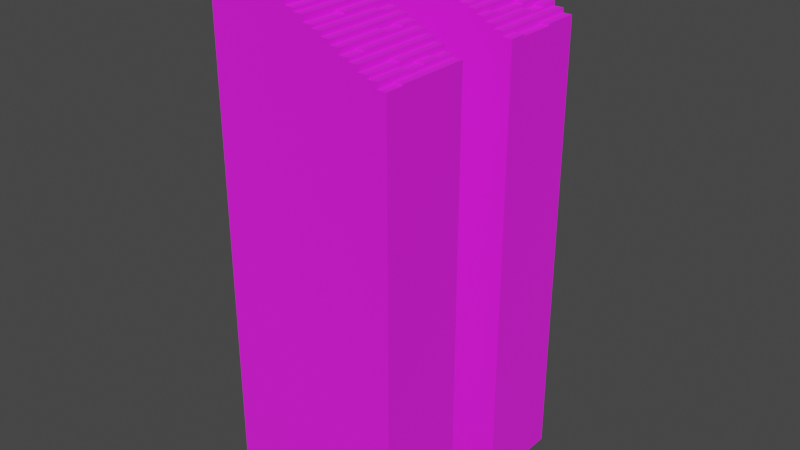 # Source: Stairs.blend  (saved by Blender 5.1.30; exported with 4.5.12 LTS)
import bpy
from mathutils import Matrix  # noqa: F401  (used for matrix-valued properties, if any)

bpy.ops.wm.read_factory_settings(use_empty=True)
scene = bpy.context.scene
scene.name = 'Scene'

# ---- collections
col_collection = bpy.data.collections.new('Collection'); scene.collection.children.link(col_collection)

# ---- images (referenced by path relative to the original .blend; pixels are not part of the script)
import os
ASSET_DIR = os.environ.get("B2B_ASSET_DIR", "")  # directory of the original .blend (textures are referenced by path, not embedded)
HERE = os.path.dirname(os.path.abspath(__file__))  # packed textures are extracted next to this script under _unpacked/

def load_image(name, relpath, width, height, colorspace="sRGB"):
    """Load a texture the original file referenced (path relative to the .blend, or extracted next to this script)."""
    p = next((c for c in (os.path.join(HERE, relpath), os.path.join(ASSET_DIR, relpath)) if relpath and os.path.exists(c)), "")
    if p:
        img = bpy.data.images.load(p, check_existing=True)
        img.name = name
    else:  # same state as the original file: an image datablock whose file is absent (Cycles renders it pink)
        img = bpy.data.images.new(name, width, height)
        img.source = "FILE"
        img.filepath = "//" + (relpath or name)
    img.colorspace_settings.name = colorspace
    return img
img_brick_wall_3_png_001 = load_image('brick-wall-3.png.001', 'brick-wall-3.png', 1024, 1024, 'sRGB')

# ---- materials (node trees are filled in below, after node groups)
mat_material = bpy.data.materials.new('Material')

# ---- material node trees
mat_material.use_nodes = True; mat_material.node_tree.nodes.clear()
_N = mat_material.node_tree.nodes; _L = mat_material.node_tree.links
n0 = _N.new('ShaderNodeBsdfPrincipled'); n0.name = 'Principled BSDF'; n0.location = (-200, 100)
n0.inputs[2].default_value = 1.0
n1 = _N.new('ShaderNodeOutputMaterial'); n1.name = 'Material Output'; n1.location = (200, 100)
n2 = _N.new('ShaderNodeTexImage'); n2.name = 'Image Texture'; n2.location = (-490, 80)
n2.image = img_brick_wall_3_png_001
_L.new(n0.outputs[0], n1.inputs[0])
_L.new(n2.outputs[0], n0.inputs[0])
n1.is_active_output = True

# ---- world
world_world = bpy.data.worlds.new('World'); scene.world = world_world
world_world.use_nodes = True; world_world.node_tree.nodes.clear()
_N = world_world.node_tree.nodes; _L = world_world.node_tree.links
n0 = _N.new('ShaderNodeOutputWorld'); n0.name = 'World Output'; n0.location = (300, 300)
n1 = _N.new('ShaderNodeBackground'); n1.name = 'Background'; n1.location = (10, 300)
n1.inputs[0].default_value = (0.05088, 0.05088, 0.05088, 1.0)
_L.new(n1.outputs[0], n0.inputs[0])
n0.is_active_output = True
world_world.color = (0.05088, 0.05088, 0.05088)
world_world.use_sun_shadow = False
world_world.sun_shadow_jitter_overblur = 0.0

# ---- meshes
me_plane = bpy.data.meshes.new('Plane')
me_plane.from_pydata([(-4.0, 2.0, -4.0), (4.0, -2.0, -4.0), (-4.0, -2.0, -4.0), (4.0, 2.0, -4.0), (2.98e-08, 2.0, -2.0), (2.98e-08, -2.0, -2.0), (4.0, 2.0, -3.8), (3.6, 2.0, -3.8), (3.2, 2.0, -3.4), (2.8, 2.0, -3.4), (2.8, 2.0, -3.2), (2.4, 2.0, -3.2), (2.4, 2.0, -3.0), (2.0, 2.0, -3.0), (2.0, 2.0, -2.8), (1.6, 2.0, -2.8), (1.6, 2.0, -2.6), (1.2, 2.0, -2.6), (0.8, 2.0, -2.2), (0.4, 2.0, -2.2), (0.4, 2.0, -2.0), (3.6, -2.0, -3.6), (3.2, -2.0, -3.6), (2.8, -2.0, -3.2), (2.4, -2.0, -3.2), (2.0, -2.0, -2.8), (1.6, -2.0, -2.8), (1.6, -2.0, -2.6), (1.2, -2.0, -2.6), (1.2, -2.0, -2.4), (0.8, -2.0, -2.4), (4.0, -2.0, -3.857), (3.6, 2.0, -3.657), (0.4, -2.0, -2.0), (-4.0, 2.0, 0.0), (-4.0, -2.0, 0.0), (-0.4, 2.0, -1.6), (-0.8, 2.0, -1.6), (-0.8, 2.0, -1.4), (-1.2, 2.0, -1.4), (-1.2, 2.0, -1.2), (-1.6, 2.0, -1.2), (-1.6, 2.0, -1.0), (-2.0, 2.0, -1.0), (-2.0, 2.0, -0.8), (-2.4, 2.0, -0.8), (-2.4, 2.0, -0.6), (-2.8, 2.0, -0.6), (-2.8, 2.0, -0.4), (-3.2, 2.0, -0.4), (-3.2, 2.0, -0.2), (-3.6, 2.0, -0.2), (-3.6, 2.0, 0.0), (-0.4, -2.0, -1.6), (-0.8, -2.0, -1.6), (-0.8, -2.0, -1.4), (-1.2, -2.0, -1.4), (-1.2, -2.0, -1.2), (-1.6, -2.0, -1.2), (-1.6, -2.0, -1.0), (-2.0, -2.0, -1.0), (-2.0, -2.0, -0.8), (-2.4, -2.0, -0.8), (-2.4, -2.0, -0.6), (-2.8, -2.0, -0.6), (-2.8, -2.0, -0.4), (-3.2, -2.0, -0.4), (-3.2, -2.0, -0.2), (-3.6, -2.0, -0.2), (-3.6, -2.0, 0.0), (-4.0, 2.0, -24.0), (4.0, -2.0, -24.0), (-4.0, -2.0, -24.0), (4.0, 2.0, -24.0), (4.0, -1.2, -4.0), (4.0, -0.4, -4.0), (4.0, 0.4, -4.0), (4.0, 1.2, -4.0), (2.98e-08, 1.2, -2.0), (2.98e-08, 0.4, -2.0), (2.98e-08, -0.4, -2.0), (2.98e-08, -1.2, -2.0), (4.0, 1.2, -3.8), (4.0, 0.4, -3.8), (4.0, -0.4, -3.8), (4.0, -1.2, -3.8), (3.6, 1.2, -3.8), (3.6, 0.4, -3.8), (3.6, -0.4, -3.8), (3.6, -1.2, -3.8), (3.6, 1.2, -3.6), (3.6, 0.4, -3.6), (3.6, -0.4, -3.6), (3.6, -1.2, -3.6), (3.2, 1.2, -3.6), (3.2, 0.4, -3.6), (3.2, -0.4, -3.6), (3.2, -1.2, -3.6), (3.2, 1.2, -3.4), (3.2, 0.4, -3.4), (3.2, -0.4, -3.4), (2.8, 1.2, -3.4), (2.8, 0.4, -3.4), (2.8, -0.4, -3.4), (2.8, 1.2, -3.2), (2.8, 0.4, -3.2), (2.8, -0.4, -3.2), (2.8, -1.2, -3.2), (2.4, 1.2, -3.2), (2.4, 0.4, -3.2), (2.4, -0.4, -3.2), (2.4, -1.2, -3.2), (2.4, 1.2, -3.0), (2.4, 0.4, -3.0), (2.4, -0.4, -3.0), (2.4, -1.2, -3.0), (2.0, 1.2, -3.0), (2.0, 0.4, -3.0), (2.0, -0.4, -3.0), (2.0, -1.2, -3.0), (2.0, 1.2, -2.8), (2.0, 0.4, -2.8), (2.0, -0.4, -2.8), (2.0, -1.2, -2.8), (1.6, 1.2, -2.8), (1.6, 0.4, -2.8), (1.6, -0.4, -2.8), (1.6, -1.2, -2.8), (1.6, 1.2, -2.6), (1.6, 0.4, -2.6), (1.6, -0.4, -2.6), (1.6, -1.2, -2.6), (1.2, 1.2, -2.6), (1.2, 0.4, -2.6), (1.2, -0.4, -2.6), (1.2, -1.2, -2.6), (1.2, 1.2, -2.4), (1.2, 0.4, -2.4), (1.2, -0.4, -2.4), (1.2, -1.2, -2.4), (0.8, 1.2, -2.4), (0.8, 0.4, -2.4), (0.8, -0.4, -2.4), (0.8, -1.2, -2.4), (0.8, 1.2, -2.2), (0.8, 0.4, -2.2), (0.8, -0.4, -2.2), (3.6, -2.0, -3.857), (0.4, 1.2, -2.2), (0.4, 0.4, -2.2), (0.4, -0.4, -2.2), (3.2, 2.0, -3.657), (0.4, 1.2, -2.0), (0.4, 0.4, -2.0), (0.4, -0.4, -2.0), (0.4, -1.2, -2.0), (-4.0, 1.2, 0.0), (-4.0, 0.4, 0.0), (-4.0, -0.4, 0.0), (-4.0, -1.2, 0.0), (2.98e-08, 1.2, -1.8), (2.98e-08, 0.4, -1.8), (2.98e-08, -0.4, -1.8), (-0.4, 1.2, -1.8), (-0.4, 0.4, -1.8), (-0.4, -0.4, -1.8), (-0.4, 1.2, -1.6), (-0.4, 0.4, -1.6), (-0.4, -0.4, -1.6), (-0.4, -1.2, -1.6), (-0.8, 1.2, -1.6), (-0.8, 0.4, -1.6), (-0.8, -0.4, -1.6), (-0.8, -1.2, -1.6), (-0.8, 1.2, -1.4), (-0.8, 0.4, -1.4), (-0.8, -0.4, -1.4), (-0.8, -1.2, -1.4), (-1.2, 1.2, -1.4), (-1.2, 0.4, -1.4), (-1.2, -0.4, -1.4), (-1.2, -1.2, -1.4), (-1.2, 1.2, -1.2), (-1.2, 0.4, -1.2), (-1.2, -0.4, -1.2), (-1.2, -1.2, -1.2), (-1.6, 1.2, -1.2), (-1.6, 0.4, -1.2), (-1.6, -0.4, -1.2), (-1.6, -1.2, -1.2), (-1.6, 1.2, -1.0), (-1.6, 0.4, -1.0), (-1.6, -0.4, -1.0), (-1.6, -1.2, -1.0), (-2.0, 1.2, -1.0), (-2.0, 0.4, -1.0), (-2.0, -0.4, -1.0), (-2.0, -1.2, -1.0), (-2.0, 1.2, -0.8), (-2.0, 0.4, -0.8), (-2.0, -1.2, -0.8), (-2.4, 1.2, -0.8), (-2.4, 0.4, -0.8), (-2.4, -1.2, -0.8), (-2.4, 1.2, -0.6), (-2.4, 0.4, -0.6), (-2.4, -0.4, -0.6), (-2.4, -1.2, -0.6), (-2.8, 1.2, -0.6), (-2.8, 0.4, -0.6), (-2.8, -0.4, -0.6), (-2.8, -1.2, -0.6), (-2.8, 1.2, -0.4), (-2.8, 0.4, -0.4), (-2.8, -0.4, -0.4), (-2.8, -1.2, -0.4), (-3.2, 1.2, -0.4), (-3.2, 0.4, -0.4), (-3.2, -0.4, -0.4), (-3.2, -1.2, -0.4), (-3.2, 1.2, -0.2), (-3.2, 0.4, -0.2), (-3.2, -0.4, -0.2), (-3.2, -1.2, -0.2), (-3.6, 1.2, -0.2), (-3.6, 0.4, -0.2), (-3.6, -0.4, -0.2), (-3.6, -1.2, -0.2), (-3.6, 1.2, 0.0), (-3.6, 0.4, 0.0), (-3.6, -0.4, 0.0), (-3.6, -1.2, 0.0), (4.0, -1.2, -24.0), (4.0, -0.4, -24.0), (4.0, 0.4, -24.0), (4.0, 1.2, -24.0), (-0.4, 0.4, -1.555), (-0.4, -0.4, -1.555), (-0.8, 0.4, -1.555), (-0.8, -0.4, -1.555), (-0.4, 2.0, -1.867), (-1.021e-08, 2.0, -1.867), (-1.021e-08, 1.2, -1.867), (-0.4, 1.2, -1.867), (0.8, -2.0, -2.278), (0.4, -2.0, -2.278), (0.8, -1.2, -2.278), (0.4, -1.2, -2.278), (0.8, -0.4, -2.278), (0.4, -0.4, -2.278), (1.2, 2.0, -2.457), (0.8, 2.0, -2.457), (3.2, -2.0, -3.457), (2.8, -2.0, -3.457), (2.4, -2.0, -3.057), (2.0, -2.0, -3.057), (4.0, -1.2, -3.857), (3.6, -1.2, -3.857), (3.2, -1.2, -3.457), (2.8, -1.2, -3.457), (2.4, -1.2, -3.057), (2.0, -1.2, -3.057), (4.902e-09, -2.0, -1.857), (-0.4, -2.0, -1.857), (4.902e-09, -1.2, -1.857), (-0.4, -1.2, -1.857), (3.6, 1.2, -3.657), (3.6, 0.4, -3.657), (3.6, -0.4, -3.657), (3.2, 1.2, -3.657), (3.2, 0.4, -3.657), (3.2, -0.4, -3.657), (3.2, -0.4, -3.457), (2.8, -0.4, -3.457), (2.0, 1.2, -2.857), (2.0, 0.4, -2.857), (1.6, 1.2, -2.857), (1.6, 0.4, -2.857), (1.2, 1.2, -2.457), (0.8, 1.2, -2.457), (-4.0, 1.2, -0.05697), (-4.0, 0.4, -0.05697), (4.902e-09, -0.4, -1.857), (-0.4, -0.4, -1.857), (-1.2, 1.2, -1.257), (-1.2, 0.4, -1.257), (-1.6, 1.2, -1.257), (-1.6, 0.4, -1.257), (-2.0, 0.4, -0.857), (-2.0, -0.4, -0.857), (-2.0, -1.2, -0.857), (-2.4, 0.4, -0.857), (-2.4, -0.4, -0.857), (-2.4, -1.2, -0.857), (-3.2, 0.4, -0.257), (-3.2, -0.4, -0.257), (-3.6, 0.4, -0.257), (-3.6, -0.4, -0.257), (-3.6, 1.2, -0.05697), (-3.6, 0.4, -0.05697)], [], [(152, 20, 4, 78), (77, 3, 6, 82), (86, 82, 6, 7), (86, 7, 32, 266), (115, 119, 261, 260), (151, 8, 98, 94, 269), (98, 8, 9, 101), (101, 9, 10, 104), (104, 10, 11, 108), (108, 11, 12, 112), (112, 12, 13, 116), (116, 13, 14, 120, 274), (120, 14, 15, 124), (124, 15, 16, 128), (128, 16, 17, 132), (132, 17, 250, 278), (91, 95, 270, 267), (251, 18, 144, 140, 279), (144, 18, 19, 148), (148, 19, 20, 152), (228, 52, 34, 156), (78, 4, 241, 242), (163, 160, 242, 243), (240, 36, 166, 163, 243), (166, 36, 37, 170), (170, 37, 38, 174), (174, 38, 39, 178), (178, 39, 40, 182, 284), (182, 40, 41, 186), (186, 41, 42, 190), (190, 42, 43, 194), (194, 43, 44, 198), (198, 44, 45, 201), (201, 45, 46, 204), (204, 46, 47, 208), (208, 47, 48, 212), (212, 48, 49, 216), (216, 49, 50, 220), (220, 50, 51, 224), (224, 51, 52, 228, 298), (6, 3, 0, 34, 52, 51, 50, 49, 48, 47, 46, 45, 44, 43, 42, 41, 40, 39, 38, 37, 36, 240, 241, 4, 20, 19, 18, 251, 250, 17, 16, 15, 14, 13, 12, 11, 10, 9, 8, 151, 32, 7), (147, 21, 22, 252, 253, 23, 24, 254, 255, 25, 26, 27, 28, 29, 30, 244, 245, 33, 5, 262, 263, 53, 54, 55, 56, 57, 58, 59, 60, 61, 62, 63, 64, 65, 66, 67, 68, 69, 35, 2, 1, 31), (0, 3, 73, 70), (1, 2, 72, 71), (74, 1, 71, 232), (3, 77, 235, 73), (77, 76, 234, 235), (76, 75, 233, 234), (75, 74, 232, 233), (68, 227, 231, 69), (227, 226, 230, 231), (225, 299, 229, 230, 226, 297, 296), (67, 223, 227, 68), (223, 222, 226, 227), (96, 92, 268, 271), (221, 220, 224, 225), (66, 219, 223, 67), (219, 218, 295, 222, 223), (217, 216, 220, 221, 294), (65, 215, 219, 66), (215, 214, 218, 219), (214, 213, 217, 218), (213, 212, 216, 217), (64, 211, 215, 65), (211, 210, 214, 215), (210, 209, 213, 214), (209, 208, 212, 213), (63, 207, 211, 64), (207, 206, 210, 211), (206, 205, 209, 210), (205, 204, 208, 209), (62, 203, 207, 63), (292, 206, 207, 203, 293), (202, 205, 206, 292, 291), (202, 201, 204, 205), (61, 200, 203, 62), (221, 225, 296, 294), (120, 124, 276, 274), (199, 198, 201, 202), (60, 197, 290, 200, 61), (197, 196, 289, 290), (195, 194, 198, 199, 288), (59, 193, 197, 60), (193, 192, 196, 197), (192, 191, 195, 196), (191, 190, 194, 195), (58, 189, 193, 59), (189, 188, 192, 193), (188, 187, 191, 192), (186, 190, 191, 187, 287, 286), (57, 185, 189, 58), (185, 184, 188, 189), (184, 183, 187, 188), (226, 222, 295, 297), (56, 181, 185, 57), (181, 180, 184, 185), (180, 179, 285, 183, 184), (55, 177, 181, 56), (177, 176, 180, 181), (176, 175, 179, 180), (175, 174, 178, 179), (54, 173, 177, 55), (173, 172, 239, 176, 177), (171, 170, 174, 175, 238), (53, 169, 173, 54), (169, 168, 172, 173), (167, 171, 238, 236), (167, 166, 170, 171), (265, 169, 53, 263), (165, 168, 169, 265, 283), (165, 164, 167, 236, 237, 168), (164, 163, 166, 167), (125, 121, 275, 277), (199, 202, 291, 288), (162, 161, 164, 165), (161, 160, 163, 164), (5, 81, 264, 262), (80, 79, 161, 162, 282), (79, 78, 242, 160, 161), (69, 231, 159, 35), (231, 230, 158, 159), (230, 229, 157, 158), (203, 200, 290, 293), (247, 155, 33, 245), (150, 154, 155, 247, 249), (150, 149, 153, 154), (149, 148, 152, 153), (143, 142, 248, 246), (146, 150, 249, 248), (146, 145, 149, 150), (145, 144, 148, 149), (30, 143, 246, 244), (266, 32, 151, 269), (142, 141, 145, 146, 248), (141, 140, 144, 145), (29, 139, 143, 30), (139, 138, 142, 143), (138, 137, 141, 142), (137, 136, 140, 141), (28, 135, 139, 29), (135, 134, 138, 139), (134, 133, 137, 138), (133, 132, 278, 136, 137), (27, 131, 135, 28), (131, 130, 134, 135), (130, 129, 133, 134), (129, 128, 132, 133), (26, 127, 131, 27), (127, 126, 130, 131), (126, 125, 129, 130), (124, 128, 129, 125, 277, 276), (25, 123, 127, 26), (123, 122, 126, 127), (122, 121, 125, 126), (100, 103, 273, 272), (119, 123, 25, 255, 261), (119, 118, 122, 123), (118, 117, 275, 121, 122), (228, 156, 280, 298), (115, 114, 118, 119), (114, 113, 117, 118), (113, 112, 116, 117), (111, 110, 114, 115, 260), (110, 109, 113, 114), (109, 108, 112, 113), (23, 107, 111, 24), (107, 106, 110, 111), (106, 105, 109, 110), (105, 104, 108, 109), (259, 107, 23, 253), (103, 106, 107, 259, 273), (103, 102, 105, 106), (102, 101, 104, 105), (157, 229, 299, 281), (182, 186, 286, 284), (100, 99, 102, 103), (99, 98, 101, 102), (22, 97, 258, 252), (95, 99, 100, 272, 96, 271, 270), (95, 94, 98, 99), (21, 93, 97, 22), (93, 92, 96, 97), (187, 183, 285, 287), (91, 90, 94, 95), (89, 93, 21, 147, 257), (89, 88, 268, 92, 93), (87, 86, 266, 90, 91, 267), (156, 157, 281, 280), (89, 85, 84, 88), (88, 84, 83, 87), (87, 83, 82, 86), (74, 75, 84, 85, 256), (75, 76, 83, 84), (76, 77, 82, 83), (33, 155, 81, 5), (155, 154, 80, 81), (154, 153, 79, 80), (153, 152, 78, 79), (237, 236, 238, 239), (172, 168, 237, 239), (242, 241, 240, 243), (238, 175, 176, 239), (244, 246, 247, 245), (246, 248, 249, 247), (278, 250, 251, 279), (295, 294, 296, 297), (290, 289, 292, 293), (289, 288, 291, 292), (285, 284, 286, 287), (262, 264, 265, 263), (264, 282, 283, 265), (299, 298, 280, 281), (275, 274, 276, 277), (254, 260, 261, 255), (252, 258, 259, 253), (258, 272, 273, 259), (268, 267, 270, 271), (147, 31, 256, 257), (94, 90, 266, 269), (140, 136, 278, 279), (85, 89, 257, 256), (162, 165, 283, 282), (225, 224, 298, 299), (218, 217, 294, 295), (196, 195, 288, 289), (179, 178, 284, 285), (81, 80, 282, 264), (117, 116, 274, 275), (24, 111, 260, 254), (97, 96, 272, 258), (88, 87, 267, 268), (1, 74, 256, 31)])
_uv = me_plane.uv_layers.new(name='UVMap')
_uv.uv.foreach_set('vector', [0.2658, 0.4685, 0.3322, 0.4685, 0.3322, 0.5017, 0.2658, 0.5017, 0.2658, 0.003401, 0.3322, 0.003401, 0.3322, 0.02001, 0.2658, 0.02001, 0.2658, 0.05323, 0.2658, 0.02001, 0.3322, 0.02001, 0.3322, 0.05323, 0.2658, 0.05323, 0.3322, 0.05323, 0.3322, 0.06984, 0.2658, 0.06511, 0.06644, 0.2193, 0.06644, 0.2526, 0.06644, 0.2526, 0.06644, 0.2193, 0.3322, 0.1031, 0.3322, 0.1197, 0.2658, 0.1197, 0.2658, 0.1031, 0.2658, 0.1031, 0.2658, 0.1197, 0.3322, 0.1197, 0.3322, 0.1529, 0.2658, 0.1529, 0.2658, 0.1529, 0.3322, 0.1529, 0.3322, 0.1695, 0.2658, 0.1695, 0.2658, 0.1695, 0.3322, 0.1695, 0.3322, 0.2027, 0.2658, 0.2027, 0.2658, 0.2027, 0.3322, 0.2027, 0.3322, 0.2193, 0.2658, 0.2193, 0.2658, 0.2193, 0.3322, 0.2193, 0.3322, 0.2526, 0.2658, 0.2526, 0.2658, 0.2526, 0.3322, 0.2526, 0.3322, 0.2692, 0.2658, 0.2692, 0.2658, 0.2644, 0.2658, 0.2692, 0.3322, 0.2692, 0.3322, 0.3024, 0.2658, 0.3024, 0.2658, 0.3024, 0.3322, 0.3024, 0.3322, 0.319, 0.2658, 0.319, 0.2658, 0.319, 0.3322, 0.319, 0.3322, 0.3522, 0.2658, 0.3522, 0.2658, 0.3522, 0.3322, 0.3522, 0.3322, 0.3688, 0.2658, 0.3641, 0.1993, 0.06984, 0.1993, 0.1031, 0.1993, 0.1031, 0.1993, 0.06984, 0.3322, 0.402, 0.3322, 0.4187, 0.2658, 0.4187, 0.2658, 0.402, 0.2658, 0.402, 0.2658, 0.4187, 0.3322, 0.4187, 0.3322, 0.4519, 0.2658, 0.4519, 0.2658, 0.4519, 0.3322, 0.4519, 0.3322, 0.4685, 0.2658, 0.4685, 0.2658, 0.9668, 0.3322, 0.9668, 0.3322, 1.0, 0.2658, 1.0, 0.2658, 0.5017, 0.3322, 0.5017, 0.3322, 0.5183, 0.2658, 0.5127, 0.2658, 0.5515, 0.2658, 0.5183, 0.2658, 0.5183, 0.2658, 0.5515, 0.3322, 0.5515, 0.3322, 0.5681, 0.2658, 0.5681, 0.2658, 0.5515, 0.2658, 0.5515, 0.2658, 0.5681, 0.3322, 0.5681, 0.3322, 0.6014, 0.2658, 0.6014, 0.2658, 0.6014, 0.3322, 0.6014, 0.3322, 0.618, 0.2658, 0.618, 0.2658, 0.618, 0.3322, 0.618, 0.3322, 0.6512, 0.2658, 0.6512, 0.2658, 0.6512, 0.3322, 0.6512, 0.3322, 0.6678, 0.2658, 0.6678, 0.2658, 0.6631, 0.2658, 0.6678, 0.3322, 0.6678, 0.3322, 0.701, 0.2658, 0.701, 0.2658, 0.701, 0.3322, 0.701, 0.3322, 0.7176, 0.2658, 0.7176, 0.2658, 0.7176, 0.3322, 0.7176, 0.3322, 0.7509, 0.2658, 0.7509, 0.2658, 0.7509, 0.3322, 0.7509, 0.3322, 0.7675, 0.2658, 0.7675, 0.2658, 0.7675, 0.3322, 0.7675, 0.3322, 0.8007, 0.2658, 0.8007, 0.2658, 0.8007, 0.3322, 0.8007, 0.3322, 0.8173, 0.2658, 0.8173, 0.2658, 0.8173, 0.3322, 0.8173, 0.3322, 0.8505, 0.2658, 0.8505, 0.2658, 0.8505, 0.3322, 0.8505, 0.3322, 0.8671, 0.2658, 0.8671, 0.2658, 0.8671, 0.3322, 0.8671, 0.3322, 0.9003, 0.2658, 0.9003, 0.2658, 0.9003, 0.3322, 0.9003, 0.3322, 0.917, 0.2658, 0.917, 0.2658, 0.917, 0.3322, 0.917, 0.3322, 0.9502, 0.2658, 0.9502, 0.2658, 0.9502, 0.3322, 0.9502, 0.3322, 0.9668, 0.2658, 0.9668, 0.2658, 0.962, 0.664, 0.839, 0.664, 0.8307, 0.9952, 0.8307, 0.9952, 0.9963, 0.9786, 0.9963, 0.9786, 0.988, 0.9621, 0.988, 0.9621, 0.9797, 0.9455, 0.9797, 0.9455, 0.9714, 0.9289, 0.9714, 0.9289, 0.9632, 0.9124, 0.9632, 0.9124, 0.9549, 0.8958, 0.9549, 0.8958, 0.9466, 0.8792, 0.9466, 0.8792, 0.9383, 0.8627, 0.9383, 0.8627, 0.93, 0.8461, 0.93, 0.8461, 0.9218, 0.8296, 0.9218, 0.8296, 0.9135, 0.813, 0.9135, 0.813, 0.9052, 0.7964, 0.9052, 0.7964, 0.8969, 0.7799, 0.8969, 0.7799, 0.8886, 0.7633, 0.8886, 0.7633, 0.8804, 0.7468, 0.8804, 0.7468, 0.8721, 0.7302, 0.8721, 0.7302, 0.8638, 0.7136, 0.8638, 0.7136, 0.8555, 0.6971, 0.8555, 0.6971, 0.8472, 0.6805, 0.8472, 0.6805, 0.839, 0.6474, 0.839, 0.6474, 0.8472, 0.6308, 0.8472, 0.6308, 0.8555, 0.6143, 0.8555, 0.6143, 0.8638, 0.5977, 0.8638, 0.5977, 0.8721, 0.5811, 0.8721, 0.5811, 0.8804, 0.5646, 0.8804, 0.5646, 0.8886, 0.548, 0.8886, 0.548, 0.8969, 0.5315, 0.8969, 0.5315, 0.9052, 0.5149, 0.9052, 0.5149, 0.9135, 0.4983, 0.9135, 0.4983, 0.9218, 0.4818, 0.9218, 0.4818, 0.93, 0.4652, 0.93, 0.4652, 0.9383, 0.4487, 0.9383, 0.4487, 0.9466, 0.4321, 0.9466, 0.4321, 0.9549, 0.4155, 0.9549, 0.4155, 0.9632, 0.399, 0.9632, 0.399, 0.9714, 0.3824, 0.9714, 0.3824, 0.9797, 0.3659, 0.9797, 0.3659, 0.988, 0.3493, 0.988, 0.3493, 0.9963, 0.3327, 0.9963, 0.3327, 0.8307, 0.664, 0.8307, 0.664, 0.839, 0.9952, 0.8307, 0.664, 0.8307, 0.664, 0.002621, 0.9952, 0.002621, 0.664, 0.8307, 0.3327, 0.8307, 0.3327, 0.002621, 0.664, 0.002621, 0.6971, 0.8307, 0.664, 0.8307, 0.664, 0.002621, 0.6971, 0.002621, 0.8296, 0.8307, 0.7964, 0.8307, 0.7964, 0.002621, 0.8296, 0.002621, 0.7964, 0.8307, 0.7633, 0.8307, 0.7633, 0.002621, 0.7964, 0.002621, 0.7633, 0.8307, 0.7302, 0.8307, 0.7302, 0.002621, 0.7633, 0.002621, 0.7302, 0.8307, 0.6971, 0.8307, 0.6971, 0.002621, 0.7302, 0.002621, 3.332e-07, 0.9502, 0.06644, 0.9502, 0.06644, 0.9668, 3.332e-07, 0.9668, 0.06644, 0.9502, 0.1329, 0.9502, 0.1329, 0.9668, 0.06644, 0.9668, 0.1993, 0.9502, 0.1993, 0.962, 0.1993, 0.9668, 0.1329, 0.9668, 0.1329, 0.9502, 0.1329, 0.9502, 0.1993, 0.9502, 3.332e-07, 0.917, 0.06644, 0.917, 0.06644, 0.9502, 3.332e-07, 0.9502, 0.06644, 0.917, 0.1329, 0.917, 0.1329, 0.9502, 0.06644, 0.9502, 0.1329, 0.1031, 0.1329, 0.06984, 0.1329, 0.06984, 0.1329, 0.1031, 0.1993, 0.917, 0.2658, 0.917, 0.2658, 0.9502, 0.1993, 0.9502, 3.332e-07, 0.9003, 0.06644, 0.9003, 0.06644, 0.917, 3.332e-07, 0.917, 0.06644, 0.9003, 0.1329, 0.9003, 0.1329, 0.9122, 0.1329, 0.917, 0.06644, 0.917, 0.1993, 0.9003, 0.2658, 0.9003, 0.2658, 0.917, 0.1993, 0.917, 0.1993, 0.9122, 3.332e-07, 0.8671, 0.06644, 0.8671, 0.06644, 0.9003, 3.332e-07, 0.9003, 0.06644, 0.8671, 0.1329, 0.8671, 0.1329, 0.9003, 0.06644, 0.9003, 0.1329, 0.8671, 0.1993, 0.8671, 0.1993, 0.9003, 0.1329, 0.9003, 0.1993, 0.8671, 0.2658, 0.8671, 0.2658, 0.9003, 0.1993, 0.9003, 3.332e-07, 0.8505, 0.06644, 0.8505, 0.06644, 0.8671, 3.332e-07, 0.8671, 0.06644, 0.8505, 0.1329, 0.8505, 0.1329, 0.8671, 0.06644, 0.8671, 0.1329, 0.8505, 0.1993, 0.8505, 0.1993, 0.8671, 0.1329, 0.8671, 0.1993, 0.8505, 0.2658, 0.8505, 0.2658, 0.8671, 0.1993, 0.8671, 3.332e-07, 0.8173, 0.06644, 0.8173, 0.06644, 0.8505, 3.332e-07, 0.8505, 0.06644, 0.8173, 0.1329, 0.8173, 0.1329, 0.8505, 0.06644, 0.8505, 0.1329, 0.8173, 0.1993, 0.8173, 0.1993, 0.8505, 0.1329, 0.8505, 0.1993, 0.8173, 0.2658, 0.8173, 0.2658, 0.8505, 0.1993, 0.8505, 3.332e-07, 0.8007, 0.06644, 0.8007, 0.06644, 0.8173, 3.332e-07, 0.8173, 0.1329, 0.8007, 0.1329, 0.8173, 0.06644, 0.8173, 0.06644, 0.8007, 0.06644, 0.8007, 0.1993, 0.8007, 0.1993, 0.8173, 0.1329, 0.8173, 0.1329, 0.8007, 0.1993, 0.8007, 0.1993, 0.8007, 0.2658, 0.8007, 0.2658, 0.8173, 0.1993, 0.8173, 3.332e-07, 0.7675, 0.06644, 0.7675, 0.06644, 0.8007, 3.332e-07, 0.8007, 0.1993, 0.917, 0.1993, 0.9502, 0.1993, 0.9502, 0.1993, 0.917, 0.2658, 0.2692, 0.2658, 0.3024, 0.2658, 0.3024, 0.2658, 0.2692, 0.1993, 0.7675, 0.2658, 0.7675, 0.2658, 0.8007, 0.1993, 0.8007, 3.332e-07, 0.7509, 0.06644, 0.7509, 0.06644, 0.7627, 0.06644, 0.7675, 3.332e-07, 0.7675, 0.06644, 0.7509, 0.1329, 0.7509, 0.1329, 0.7675, 0.06644, 0.7627, 0.1993, 0.7509, 0.2658, 0.7509, 0.2658, 0.7675, 0.1993, 0.7675, 0.1993, 0.7627, 3.332e-07, 0.7176, 0.06644, 0.7176, 0.06644, 0.7509, 3.332e-07, 0.7509, 0.06644, 0.7176, 0.1329, 0.7176, 0.1329, 0.7509, 0.06644, 0.7509, 0.1329, 0.7176, 0.1993, 0.7176, 0.1993, 0.7509, 0.1329, 0.7509, 0.1993, 0.7176, 0.2658, 0.7176, 0.2658, 0.7509, 0.1993, 0.7509, 3.332e-07, 0.701, 0.06644, 0.701, 0.06644, 0.7176, 3.332e-07, 0.7176, 0.06644, 0.701, 0.1329, 0.701, 0.1329, 0.7176, 0.06644, 0.7176, 0.1329, 0.701, 0.1993, 0.701, 0.1993, 0.7176, 0.1329, 0.7176, 0.2658, 0.701, 0.2658, 0.7176, 0.1993, 0.7176, 0.1993, 0.701, 0.1993, 0.701, 0.2658, 0.701, 3.332e-07, 0.6678, 0.06644, 0.6678, 0.06644, 0.701, 3.332e-07, 0.701, 0.06644, 0.6678, 0.1329, 0.6678, 0.1329, 0.701, 0.06644, 0.701, 0.1329, 0.6678, 0.1993, 0.6678, 0.1993, 0.701, 0.1329, 0.701, 0.1329, 0.9502, 0.1329, 0.917, 0.1329, 0.917, 0.1329, 0.9502, 3.332e-07, 0.6512, 0.06644, 0.6512, 0.06644, 0.6678, 3.332e-07, 0.6678, 0.06644, 0.6512, 0.1329, 0.6512, 0.1329, 0.6678, 0.06644, 0.6678, 0.1329, 0.6512, 0.1993, 0.6512, 0.1993, 0.6631, 0.1993, 0.6678, 0.1329, 0.6678, 3.332e-07, 0.618, 0.06644, 0.618, 0.06644, 0.6512, 3.332e-07, 0.6512, 0.06644, 0.618, 0.1329, 0.618, 0.1329, 0.6512, 0.06644, 0.6512, 0.1329, 0.618, 0.1993, 0.618, 0.1993, 0.6512, 0.1329, 0.6512, 0.1993, 0.618, 0.2658, 0.618, 0.2658, 0.6512, 0.1993, 0.6512, 3.332e-07, 0.6014, 0.06644, 0.6014, 0.06644, 0.618, 3.332e-07, 0.618, 0.06644, 0.6014, 0.1329, 0.6014, 0.1329, 0.6051, 0.1329, 0.618, 0.06644, 0.618, 0.1993, 0.6014, 0.2658, 0.6014, 0.2658, 0.618, 0.1993, 0.618, 0.1993, 0.6051, 3.332e-07, 0.5681, 0.06644, 0.5681, 0.06644, 0.6014, 3.332e-07, 0.6014, 0.06644, 0.5681, 0.1329, 0.5681, 0.1329, 0.6014, 0.06644, 0.6014, 0.1993, 0.5681, 0.1993, 0.6014, 0.1993, 0.6014, 0.1993, 0.5681, 0.1993, 0.5681, 0.2658, 0.5681, 0.2658, 0.6014, 0.1993, 0.6014, 0.06644, 0.5515, 0.06644, 0.5681, 3.332e-07, 0.5681, 3.332e-07, 0.5515, 0.1329, 0.5515, 0.1329, 0.5681, 0.06644, 0.5681, 0.06644, 0.5515, 0.1329, 0.5515, 0.1329, 0.5515, 0.1993, 0.5515, 0.1993, 0.5681, 0.1993, 0.5681, 0.1329, 0.5681, 0.1329, 0.5681, 0.1993, 0.5515, 0.2658, 0.5515, 0.2658, 0.5681, 0.1993, 0.5681, 0.1993, 0.3024, 0.1993, 0.2692, 0.1993, 0.2692, 0.1993, 0.3024, 0.1993, 0.7675, 0.1993, 0.8007, 0.1993, 0.8007, 0.1993, 0.7675, 0.1329, 0.5183, 0.1993, 0.5183, 0.1993, 0.5515, 0.1329, 0.5515, 0.1993, 0.5183, 0.2658, 0.5183, 0.2658, 0.5515, 0.1993, 0.5515, 3.332e-07, 0.5017, 0.06644, 0.5017, 0.06644, 0.5183, 3.332e-07, 0.5183, 0.1329, 0.5017, 0.1993, 0.5017, 0.1993, 0.5183, 0.1329, 0.5183, 0.1329, 0.5136, 0.1993, 0.5017, 0.2658, 0.5017, 0.2658, 0.5127, 0.2658, 0.5183, 0.1993, 0.5183, 3.332e-07, 0.9668, 0.06644, 0.9668, 0.06644, 1.0, 3.332e-07, 1.0, 0.06644, 0.9668, 0.1329, 0.9668, 0.1329, 1.0, 0.06644, 1.0, 0.1329, 0.9668, 0.1993, 0.9668, 0.1993, 1.0, 0.1329, 1.0, 0.06644, 0.8007, 0.06644, 0.7675, 0.06644, 0.7675, 0.06644, 0.8007, 0.06644, 0.4519, 0.06644, 0.4685, 3.332e-07, 0.4685, 3.332e-07, 0.4519, 0.1329, 0.4519, 0.1329, 0.4685, 0.06644, 0.4685, 0.06644, 0.4519, 0.1329, 0.4519, 0.1329, 0.4519, 0.1993, 0.4519, 0.1993, 0.4685, 0.1329, 0.4685, 0.1993, 0.4519, 0.2658, 0.4519, 0.2658, 0.4685, 0.1993, 0.4685, 0.06644, 0.402, 0.1329, 0.402, 0.1329, 0.4187, 0.06644, 0.4187, 0.1329, 0.4187, 0.1329, 0.4519, 0.1329, 0.4519, 0.1329, 0.4187, 0.1329, 0.4187, 0.1993, 0.4187, 0.1993, 0.4519, 0.1329, 0.4519, 0.1993, 0.4187, 0.2658, 0.4187, 0.2658, 0.4519, 0.1993, 0.4519, 3.332e-07, 0.402, 0.06644, 0.402, 0.06644, 0.4187, 3.332e-07, 0.4187, 0.2658, 0.06984, 0.3322, 0.06984, 0.3322, 0.1031, 0.2658, 0.1031, 0.1329, 0.402, 0.1993, 0.402, 0.1993, 0.4187, 0.1329, 0.4187, 0.1329, 0.4122, 0.1993, 0.402, 0.2658, 0.402, 0.2658, 0.4187, 0.1993, 0.4187, 3.332e-07, 0.3688, 0.06644, 0.3688, 0.06644, 0.402, 3.332e-07, 0.402, 0.06644, 0.3688, 0.1329, 0.3688, 0.1329, 0.402, 0.06644, 0.402, 0.1329, 0.3688, 0.1993, 0.3688, 0.1993, 0.402, 0.1329, 0.402, 0.1993, 0.3688, 0.2658, 0.3688, 0.2658, 0.402, 0.1993, 0.402, 3.332e-07, 0.3522, 0.06644, 0.3522, 0.06644, 0.3688, 3.332e-07, 0.3688, 0.06644, 0.3522, 0.1329, 0.3522, 0.1329, 0.3688, 0.06644, 0.3688, 0.1329, 0.3522, 0.1993, 0.3522, 0.1993, 0.3688, 0.1329, 0.3688, 0.1993, 0.3522, 0.2658, 0.3522, 0.2658, 0.3641, 0.2658, 0.3688, 0.1993, 0.3688, 3.332e-07, 0.319, 0.06644, 0.319, 0.06644, 0.3522, 3.332e-07, 0.3522, 0.06644, 0.319, 0.1329, 0.319, 0.1329, 0.3522, 0.06644, 0.3522, 0.1329, 0.319, 0.1993, 0.319, 0.1993, 0.3522, 0.1329, 0.3522, 0.1993, 0.319, 0.2658, 0.319, 0.2658, 0.3522, 0.1993, 0.3522, 3.332e-07, 0.3024, 0.06644, 0.3024, 0.06644, 0.319, 3.332e-07, 0.319, 0.06644, 0.3024, 0.1329, 0.3024, 0.1329, 0.319, 0.06644, 0.319, 0.1329, 0.3024, 0.1993, 0.3024, 0.1993, 0.319, 0.1329, 0.319, 0.2658, 0.3024, 0.2658, 0.319, 0.1993, 0.319, 0.1993, 0.3024, 0.1993, 0.3024, 0.2658, 0.3024, 3.332e-07, 0.2692, 0.06644, 0.2692, 0.06644, 0.3024, 3.332e-07, 0.3024, 0.06644, 0.2692, 0.1329, 0.2692, 0.1329, 0.3024, 0.06644, 0.3024, 0.1329, 0.2692, 0.1993, 0.2692, 0.1993, 0.3024, 0.1329, 0.3024, 0.1329, 0.1197, 0.1329, 0.1529, 0.1329, 0.1529, 0.1329, 0.1197, 0.06644, 0.2526, 0.06644, 0.2692, 3.332e-07, 0.2692, 3.332e-07, 0.2526, 0.06644, 0.2526, 0.06644, 0.2526, 0.1329, 0.2526, 0.1329, 0.2692, 0.06644, 0.2692, 0.1329, 0.2526, 0.1993, 0.2526, 0.1993, 0.2644, 0.1993, 0.2692, 0.1329, 0.2692, 0.2658, 0.9668, 0.2658, 1.0, 0.2658, 1.0, 0.2658, 0.9668, 0.06644, 0.2193, 0.1329, 0.2193, 0.1329, 0.2526, 0.06644, 0.2526, 0.1329, 0.2193, 0.1993, 0.2193, 0.1993, 0.2526, 0.1329, 0.2526, 0.1993, 0.2193, 0.2658, 0.2193, 0.2658, 0.2526, 0.1993, 0.2526, 0.06644, 0.2027, 0.1329, 0.2027, 0.1329, 0.2193, 0.06644, 0.2193, 0.06644, 0.2146, 0.1329, 0.2027, 0.1993, 0.2027, 0.1993, 0.2193, 0.1329, 0.2193, 0.1993, 0.2027, 0.2658, 0.2027, 0.2658, 0.2193, 0.1993, 0.2193, 3.332e-07, 0.1695, 0.06644, 0.1695, 0.06644, 0.2027, 3.332e-07, 0.2027, 0.06644, 0.1695, 0.1329, 0.1695, 0.1329, 0.2027, 0.06644, 0.2027, 0.1329, 0.1695, 0.1993, 0.1695, 0.1993, 0.2027, 0.1329, 0.2027, 0.1993, 0.1695, 0.2658, 0.1695, 0.2658, 0.2027, 0.1993, 0.2027, 0.06644, 0.1529, 0.06644, 0.1695, 3.332e-07, 0.1695, 3.332e-07, 0.1529, 0.1329, 0.1529, 0.1329, 0.1695, 0.06644, 0.1695, 0.06644, 0.1529, 0.1329, 0.1529, 0.1329, 0.1529, 0.1993, 0.1529, 0.1993, 0.1695, 0.1329, 0.1695, 0.1993, 0.1529, 0.2658, 0.1529, 0.2658, 0.1695, 0.1993, 0.1695, 0.1993, 1.0, 0.1993, 0.9668, 0.1993, 0.9668, 0.1993, 1.0, 0.2658, 0.6678, 0.2658, 0.701, 0.2658, 0.701, 0.2658, 0.6678, 0.1329, 0.1197, 0.1993, 0.1197, 0.1993, 0.1529, 0.1329, 0.1529, 0.1993, 0.1197, 0.2658, 0.1197, 0.2658, 0.1529, 0.1993, 0.1529, 3.332e-07, 0.1031, 0.06644, 0.1031, 0.06644, 0.1197, 3.332e-07, 0.1197, 0.1993, 0.1031, 0.1993, 0.1197, 0.1329, 0.1197, 0.1329, 0.1149, 0.1329, 0.1031, 0.1329, 0.1031, 0.1993, 0.1031, 0.1993, 0.1031, 0.2658, 0.1031, 0.2658, 0.1197, 0.1993, 0.1197, 3.332e-07, 0.06984, 0.06644, 0.06984, 0.06644, 0.1031, 3.332e-07, 0.1031, 0.06644, 0.06984, 0.1329, 0.06984, 0.1329, 0.1031, 0.06644, 0.1031, 0.1993, 0.701, 0.1993, 0.6678, 0.1993, 0.6678, 0.1993, 0.701, 0.1993, 0.06984, 0.2658, 0.06984, 0.2658, 0.1031, 0.1993, 0.1031, 0.06644, 0.05323, 0.06644, 0.06984, 3.332e-07, 0.06984, 3.332e-07, 0.05323, 0.06644, 0.05323, 0.06644, 0.05323, 0.1329, 0.05323, 0.1329, 0.06511, 0.1329, 0.06984, 0.06644, 0.06984, 0.1993, 0.05323, 0.2658, 0.05323, 0.2658, 0.06511, 0.2658, 0.06984, 0.1993, 0.06984, 0.1993, 0.06511, 0.0, 0.0, 0.0, 0.0, 0.0, 0.0, 0.0, 0.0, 0.06644, 0.05323, 0.06644, 0.02001, 0.1329, 0.02001, 0.1329, 0.05323, 0.1329, 0.05323, 0.1329, 0.02001, 0.1993, 0.02001, 0.1993, 0.05323, 0.1993, 0.05323, 0.1993, 0.02001, 0.2658, 0.02001, 0.2658, 0.05323, 0.06644, 0.003401, 0.1329, 0.003401, 0.1329, 0.02001, 0.06644, 0.02001, 0.06644, 0.01528, 0.1329, 0.003401, 0.1993, 0.003401, 0.1993, 0.02001, 0.1329, 0.02001, 0.1993, 0.003401, 0.2658, 0.003401, 0.2658, 0.02001, 0.1993, 0.02001, 3.332e-07, 0.4685, 0.06644, 0.4685, 0.06644, 0.5017, 3.332e-07, 0.5017, 0.06644, 0.4685, 0.1329, 0.4685, 0.1329, 0.5017, 0.06644, 0.5017, 0.1329, 0.4685, 0.1993, 0.4685, 0.1993, 0.5017, 0.1329, 0.5017, 0.1993, 0.4685, 0.2658, 0.4685, 0.2658, 0.5017, 0.1993, 0.5017, 0.1329, 0.5681, 0.1993, 0.5681, 0.1993, 0.6014, 0.1329, 0.6014, 0.1329, 0.6014, 0.1329, 0.5681, 0.1329, 0.5681, 0.1329, 0.6014, 0.2658, 0.5183, 0.3322, 0.5183, 0.3322, 0.5515, 0.2658, 0.5515, 0.1993, 0.6051, 0.1993, 0.618, 0.1329, 0.618, 0.1329, 0.6014, 3.332e-07, 0.4187, 0.06644, 0.4187, 0.06644, 0.4519, 3.332e-07, 0.4519, 0.06644, 0.4187, 0.1329, 0.4187, 0.1329, 0.4519, 0.06644, 0.4519, 0.2658, 0.3688, 0.3322, 0.3688, 0.3322, 0.402, 0.2658, 0.402, 0.1329, 0.917, 0.1993, 0.917, 0.1993, 0.9502, 0.1329, 0.9502, 0.06644, 0.7675, 0.1329, 0.7675, 0.1329, 0.8007, 0.06644, 0.8007, 0.1329, 0.7675, 0.1993, 0.7675, 0.1993, 0.8007, 0.1329, 0.8007, 0.1993, 0.6678, 0.2658, 0.6678, 0.2658, 0.701, 0.1993, 0.701, 3.332e-07, 0.5183, 0.06644, 0.5183, 0.06644, 0.5515, 3.332e-07, 0.5515, 0.06644, 0.5183, 0.1329, 0.5183, 0.1329, 0.5515, 0.06644, 0.5515, 0.1993, 0.9668, 0.2658, 0.9668, 0.2658, 1.0, 0.1993, 1.0, 0.1993, 0.2692, 0.2658, 0.2692, 0.2658, 0.3024, 0.1993, 0.3024, 3.332e-07, 0.2193, 0.06644, 0.2193, 0.06644, 0.2526, 3.332e-07, 0.2526, 3.332e-07, 0.1197, 0.06644, 0.1197, 0.06644, 0.1529, 3.332e-07, 0.1529, 0.06644, 0.1197, 0.1329, 0.1197, 0.1329, 0.1529, 0.06644, 0.1529, 0.1329, 0.06984, 0.1993, 0.06984, 0.1993, 0.1031, 0.1329, 0.1031, 3.332e-07, 0.05323, 3.332e-07, 0.02001, 0.06644, 0.02001, 0.06644, 0.05323, 0.2658, 0.1031, 0.2658, 0.06984, 0.2658, 0.06984, 0.2658, 0.1031, 0.2658, 0.402, 0.2658, 0.3688, 0.2658, 0.3688, 0.2658, 0.402, 0.06644, 0.02001, 0.06644, 0.05323, 0.06644, 0.05323, 0.06644, 0.02001, 0.1329, 0.5183, 0.1329, 0.5515, 0.1329, 0.5515, 0.1329, 0.5183, 0.1993, 0.9502, 0.2658, 0.9502, 0.2658, 0.9668, 0.1993, 0.962, 0.1329, 0.9003, 0.1993, 0.9003, 0.1993, 0.917, 0.1329, 0.9122, 0.1329, 0.7509, 0.1993, 0.7509, 0.1993, 0.7675, 0.1329, 0.7675, 0.1993, 0.6512, 0.2658, 0.6512, 0.2658, 0.6678, 0.1993, 0.6631, 0.06644, 0.5017, 0.1329, 0.5017, 0.1329, 0.5183, 0.06644, 0.5183, 0.1993, 0.2526, 0.2658, 0.2526, 0.2658, 0.2692, 0.1993, 0.2644, 3.332e-07, 0.2027, 0.06644, 0.2027, 0.06644, 0.2193, 3.332e-07, 0.2193, 0.06644, 0.1031, 0.1329, 0.1031, 0.1329, 0.1197, 0.06644, 0.1197, 0.1329, 0.05323, 0.1993, 0.05323, 0.1993, 0.06984, 0.1329, 0.06511, 3.332e-07, 0.003401, 0.06644, 0.003401, 0.06644, 0.02001, 3.332e-07, 0.02001])
me_plane.materials.append(mat_material)
me_plane.update()
me_plane_002 = bpy.data.meshes.new('Plane.002')
me_plane_002.from_pydata([(-4.0, 2.0, -4.0), (4.0, -2.0, -4.0), (-4.0, -2.0, -4.0), (4.0, 2.0, -4.0), (2.98e-08, 2.0, -2.0), (2.98e-08, -2.0, -2.0), (4.0, 2.0, -3.8), (3.6, 2.0, -3.8), (3.6, 2.0, -3.6), (3.2, 2.0, -3.6), (3.2, 2.0, -3.4), (2.8, 2.0, -3.4), (2.8, 2.0, -3.2), (2.4, 2.0, -3.2), (2.4, 2.0, -3.0), (2.0, 2.0, -3.0), (2.0, 2.0, -2.8), (1.6, 2.0, -2.8), (1.6, 2.0, -2.6), (1.2, 2.0, -2.6), (0.4, 2.0, -2.0), (4.0, -2.0, -3.8), (3.6, -2.0, -3.8), (3.6, -2.0, -3.6), (3.2, -2.0, -3.6), (3.2, -2.0, -3.4), (2.8, -2.0, -3.4), (2.8, -2.0, -3.2), (2.4, -2.0, -3.2), (2.4, -2.0, -3.0), (2.0, -2.0, -3.0), (1.6, -2.0, -2.6), (1.2, -2.0, -2.6), (1.2, -2.0, -2.4), (0.8, -2.0, -2.4), (0.8, -2.0, -2.2), (0.4, -2.0, -2.2), (0.4, -2.0, -2.0), (-4.0, 2.0, 0.0), (-4.0, -2.0, 0.0), (2.98e-08, 2.0, -1.8), (-0.4, 2.0, -1.8), (-0.8, 2.0, -1.4), (-1.2, 2.0, -1.4), (-1.2, 2.0, -1.2), (-1.6, 2.0, -1.2), (-1.6, 2.0, -1.0), (-2.0, 2.0, -1.0), (-2.0, 2.0, -0.8), (-2.4, 2.0, -0.8), (-2.4, 2.0, -0.6), (-2.8, 2.0, -0.6), (-3.2, 2.0, -0.2), (-3.6, 2.0, -0.2), (-3.6, 2.0, 0.0), (-0.4, -2.0, -1.6), (-0.8, -2.0, -1.6), (-0.8, -2.0, -1.4), (-1.2, -2.0, -1.4), (-1.2, -2.0, -1.2), (-1.6, -2.0, -1.2), (-1.6, -2.0, -1.0), (-2.0, -2.0, -1.0), (-2.0, -2.0, -0.8), (-2.4, -2.0, -0.8), (-2.4, -2.0, -0.6), (-2.8, -2.0, -0.6), (-2.8, -2.0, -0.4), (-3.2, -2.0, -0.4), (-3.2, -2.0, -0.2), (-3.6, -2.0, -0.2), (-4.0, 2.0, -24.0), (4.0, -2.0, -24.0), (-4.0, -2.0, -24.0), (4.0, 2.0, -24.0), (4.0, -1.2, -4.0), (4.0, -0.4, -4.0), (4.0, 0.4, -4.0), (4.0, 1.2, -4.0), (2.98e-08, 1.2, -2.0), (2.98e-08, 0.4, -2.0), (2.98e-08, -0.4, -2.0), (2.98e-08, -1.2, -2.0), (4.0, 1.2, -3.8), (4.0, 0.4, -3.8), (4.0, -1.2, -3.8), (3.6, 1.2, -3.8), (3.6, 0.4, -3.8), (3.6, -1.2, -3.8), (3.6, 1.2, -3.6), (3.6, 0.4, -3.6), (3.6, -0.4, -3.6), (3.6, -1.2, -3.6), (3.2, 1.2, -3.6), (3.2, 0.4, -3.6), (3.2, -0.4, -3.6), (3.2, -1.2, -3.6), (3.2, 1.2, -3.4), (3.2, 0.4, -3.4), (3.2, -0.4, -3.4), (3.2, -1.2, -3.4), (2.8, 1.2, -3.4), (2.8, 0.4, -3.4), (2.8, -0.4, -3.4), (2.8, -1.2, -3.4), (2.8, 1.2, -3.2), (2.8, 0.4, -3.2), (2.8, -1.2, -3.2), (2.4, 1.2, -3.2), (2.4, 0.4, -3.2), (2.4, -1.2, -3.2), (2.4, 1.2, -3.0), (2.4, 0.4, -3.0), (2.4, -0.4, -3.0), (2.4, -1.2, -3.0), (2.0, 1.2, -3.0), (2.0, 0.4, -3.0), (2.0, -0.4, -3.0), (2.0, -1.2, -3.0), (2.0, 1.2, -2.8), (2.0, 0.4, -2.8), (2.0, -0.4, -2.8), (2.0, -1.2, -2.8), (1.6, 1.2, -2.8), (1.6, 0.4, -2.8), (1.6, -0.4, -2.8), (1.6, -1.2, -2.8), (1.6, 1.2, -2.6), (1.6, 0.4, -2.6), (1.6, -0.4, -2.6), (1.6, -1.2, -2.6), (1.2, 1.2, -2.6), (1.2, 0.4, -2.6), (1.2, -0.4, -2.6), (1.2, -1.2, -2.6), (1.2, 1.2, -2.4), (1.2, 0.4, -2.4), (1.2, -0.4, -2.4), (1.2, -1.2, -2.4), (0.8, 1.2, -2.4), (0.8, 0.4, -2.4), (0.8, -0.4, -2.4), (0.8, -1.2, -2.4), (0.8, 1.2, -2.2), (0.8, 0.4, -2.2), (0.8, -0.4, -2.2), (0.8, -1.2, -2.2), (0.4, 1.2, -2.2), (0.4, 0.4, -2.2), (0.4, -0.4, -2.2), (0.4, -1.2, -2.2), (0.4, 1.2, -2.0), (0.4, 0.4, -2.0), (0.4, -0.4, -2.0), (0.4, -1.2, -2.0), (-4.0, 1.2, 0.0), (-4.0, 0.4, 0.0), (-4.0, -0.4, 0.0), (-4.0, -1.2, 0.0), (2.98e-08, 1.2, -1.8), (2.98e-08, 0.4, -1.8), (2.98e-08, -0.4, -1.8), (2.98e-08, -1.2, -1.8), (-0.4, 1.2, -1.8), (-0.4, 0.4, -1.8), (-0.4, -0.4, -1.8), (-0.4, -1.2, -1.8), (-0.4, 1.2, -1.6), (-0.4, 0.4, -1.6), (-0.4, -0.4, -1.6), (-0.4, -1.2, -1.6), (-0.8, 1.2, -1.6), (-0.8, 0.4, -1.6), (-0.8, -0.4, -1.6), (-0.8, -1.2, -1.6), (-0.8, 1.2, -1.4), (-0.8, 0.4, -1.4), (-0.8, -0.4, -1.4), (-0.8, -1.2, -1.4), (-1.2, 1.2, -1.4), (-1.2, 0.4, -1.4), (-1.2, -0.4, -1.4), (-1.2, -1.2, -1.4), (-1.2, 1.2, -1.2), (-1.2, 0.4, -1.2), (-1.2, -0.4, -1.2), (-1.2, -1.2, -1.2), (-1.6, 1.2, -1.2), (-1.6, 0.4, -1.2), (-1.6, -0.4, -1.2), (-1.6, -1.2, -1.2), (-1.6, 1.2, -1.0), (-1.6, -1.2, -1.0), (-2.0, 1.2, -1.0), (-2.0, -1.2, -1.0), (-2.0, 1.2, -0.8), (-2.0, 0.4, -0.8), (-2.0, -0.4, -0.8), (-2.0, -1.2, -0.8), (-2.4, 1.2, -0.8), (-2.4, 0.4, -0.8), (-2.4, -0.4, -0.8), (-2.4, -1.2, -0.8), (-2.4, 1.2, -0.6), (-2.4, 0.4, -0.6), (-2.4, -0.4, -0.6), (-2.4, -1.2, -0.6), (-2.8, 1.2, -0.6), (-2.8, 0.4, -0.6), (-2.8, -0.4, -0.6), (-2.8, -1.2, -0.6), (-2.8, 1.2, -0.4), (-2.8, 0.4, -0.4), (-2.8, -0.4, -0.4), (-2.8, -1.2, -0.4), (-3.2, 1.2, -0.4), (-3.2, 0.4, -0.4), (-3.2, -0.4, -0.4), (-3.2, -1.2, -0.4), (-3.2, 1.2, -0.2), (-3.2, 0.4, -0.2), (-3.2, -0.4, -0.2), (-3.2, -1.2, -0.2), (-3.6, 1.2, -0.2), (-3.6, 0.4, -0.2), (-3.6, -0.4, -0.2), (-3.6, -1.2, -0.2), (-3.6, 1.2, 0.0), (-3.6, 0.4, 0.0), (-3.6, -0.4, 0.0), (-3.6, -1.2, 0.0), (4.0, -1.2, -24.0), (4.0, -0.4, -24.0), (4.0, 0.4, -24.0), (4.0, 1.2, -24.0), (1.2, 2.0, -2.477), (0.8, 2.0, -2.477), (0.8, 2.0, -2.242), (0.4, 2.0, -2.242), (2.0, -2.0, -2.877), (1.6, -2.0, -2.877), (2.0, -1.2, -2.877), (1.6, -1.2, -2.877), (-4.0, -1.2, -0.07709), (-4.0, -2.0, -0.07709), (-3.6, -2.0, -0.07709), (-0.4, 2.0, -1.641), (-0.8, 2.0, -1.641), (-2.8, 2.0, -0.4771), (-3.2, 2.0, -0.4771), (8.178e-09, -2.0, -1.877), (-0.4, -2.0, -1.877), (8.178e-09, -1.2, -1.877), (-0.4, -1.2, -1.877), (-3.6, -1.2, -0.07709), (4.0, 0.4, -3.877), (4.0, -0.4, -3.877), (4.0, -1.2, -3.877), (3.6, 0.4, -3.877), (3.6, -0.4, -3.877), (3.6, -1.2, -3.877), (3.2, 1.2, -3.505), (3.2, 0.4, -3.505), (2.8, 1.2, -3.505), (2.8, 0.4, -3.505), (2.8, 0.4, -3.277), (2.8, -0.4, -3.277), (2.8, -1.2, -3.277), (2.4, 0.4, -3.277), (2.4, -0.4, -3.277), (2.4, -1.2, -3.277), (1.2, 1.2, -2.477), (1.2, 0.4, -2.477), (1.2, -0.4, -2.477), (0.8, 1.2, -2.477), (0.8, 0.4, -2.477), (0.8, -0.4, -2.477), (0.8, 1.2, -2.242), (0.4, 1.2, -2.242), (-0.4, 1.2, -1.641), (-0.8, 1.2, -1.641), (-0.8, 1.2, -1.477), (-0.8, 0.4, -1.477), (-1.2, 1.2, -1.477), (-1.2, 0.4, -1.477), (-1.6, 1.2, -1.077), (-1.6, 0.4, -1.077), (-1.6, -0.4, -1.049), (-1.6, -1.2, -1.049), (-2.0, 1.2, -1.077), (-2.0, 0.4, -1.077), (-2.0, -0.4, -1.049), (-2.0, -1.2, -1.049), (-2.8, 1.2, -0.4771), (-3.2, 1.2, -0.4771)], [], [(151, 20, 4, 79), (78, 3, 6, 83), (86, 83, 6, 7), (86, 7, 8, 89), (89, 8, 9, 93), (93, 9, 10, 97, 261), (97, 10, 11, 101), (101, 11, 12, 105), (105, 12, 13, 108), (108, 13, 14, 111), (111, 14, 15, 115), (115, 15, 16, 119), (119, 16, 17, 123), (123, 17, 18, 127), (127, 18, 19, 131), (131, 19, 235, 271), (141, 137, 273, 276), (236, 237, 277, 139, 274), (191, 193, 289, 285), (238, 20, 151, 147, 278), (227, 54, 38, 155), (79, 4, 40, 159), (159, 40, 41, 163), (163, 41, 246, 279), (171, 167, 279, 280), (247, 42, 175, 281, 171, 280), (175, 42, 43, 179), (179, 43, 44, 183), (183, 44, 45, 187), (187, 45, 46, 191, 285), (191, 46, 47, 193), (193, 47, 48, 195), (195, 48, 49, 199), (199, 49, 50, 203), (203, 50, 51, 207), (207, 51, 248, 293), (194, 192, 288, 292), (249, 52, 219, 215, 294), (219, 52, 53, 223), (223, 53, 54, 227), (6, 3, 0, 38, 54, 53, 52, 249, 248, 51, 50, 49, 48, 47, 46, 45, 44, 43, 42, 247, 246, 41, 40, 4, 20, 238, 237, 236, 235, 19, 18, 17, 16, 15, 14, 13, 12, 11, 10, 9, 8, 7), (21, 22, 23, 24, 25, 26, 27, 28, 29, 30, 239, 240, 31, 32, 33, 34, 35, 36, 37, 5, 250, 251, 55, 56, 57, 58, 59, 60, 61, 62, 63, 64, 65, 66, 67, 68, 69, 70, 245, 244, 2, 1), (0, 3, 74, 71), (1, 2, 73, 72), (75, 1, 72, 231), (3, 78, 234, 74), (78, 77, 233, 234), (77, 76, 232, 233), (76, 75, 231, 232), (226, 225, 229, 230, 254), (225, 224, 228, 229), (224, 223, 227, 228), (69, 222, 226, 70), (222, 221, 225, 226), (221, 220, 224, 225), (220, 219, 223, 224), (68, 218, 222, 69), (218, 217, 221, 222), (217, 216, 220, 221), (216, 215, 219, 220), (67, 214, 218, 68), (214, 213, 217, 218), (213, 212, 216, 217), (212, 211, 215, 216), (66, 210, 214, 67), (210, 209, 213, 214), (209, 208, 212, 213), (208, 207, 293, 211, 212), (65, 206, 210, 66), (206, 205, 209, 210), (205, 204, 208, 209), (204, 203, 207, 208), (64, 202, 206, 65), (202, 201, 205, 206), (201, 200, 204, 205), (200, 199, 203, 204), (63, 198, 202, 64), (198, 197, 201, 202), (197, 196, 200, 201), (196, 195, 199, 200), (62, 194, 198, 63), (291, 197, 198, 194, 292), (290, 196, 197, 291), (193, 195, 196, 290, 289), (61, 192, 194, 62), (147, 143, 277, 278), (97, 101, 263, 261), (122, 126, 242, 241), (60, 190, 288, 192, 61), (190, 189, 287, 288), (189, 188, 286, 287), (59, 186, 190, 60), (186, 185, 189, 190), (185, 184, 188, 189), (184, 183, 187, 188), (58, 182, 186, 59), (182, 181, 185, 186), (181, 180, 184, 185), (179, 183, 184, 180, 284, 283), (57, 178, 182, 58), (178, 177, 181, 182), (177, 176, 180, 181), (102, 98, 262, 264), (56, 174, 178, 57), (174, 173, 177, 178), (173, 172, 282, 176, 177), (55, 170, 174, 56), (170, 169, 173, 174), (169, 168, 172, 173), (168, 167, 171, 172), (166, 170, 55, 251, 253), (166, 165, 169, 170), (165, 164, 168, 169), (164, 163, 279, 167, 168), (175, 179, 283, 281), (162, 161, 165, 166), (161, 160, 164, 165), (160, 159, 163, 164), (82, 81, 161, 162, 252), (81, 80, 160, 161), (80, 79, 159, 160), (180, 176, 282, 284), (230, 229, 157, 158), (229, 228, 156, 157), (228, 227, 155, 156), (36, 150, 154, 37), (150, 149, 153, 154), (149, 148, 152, 153), (148, 147, 151, 152), (35, 146, 150, 36), (146, 145, 149, 150), (145, 144, 148, 149), (144, 143, 147, 148), (34, 142, 146, 35), (142, 141, 145, 146), (140, 144, 145, 141, 276, 275), (140, 139, 277, 143, 144), (33, 138, 142, 34), (138, 137, 141, 142), (230, 158, 243, 254), (136, 135, 139, 140), (32, 134, 138, 33), (134, 133, 273, 137, 138), (132, 131, 271, 135, 136, 272), (31, 130, 134, 32), (130, 129, 133, 134), (129, 128, 132, 133), (128, 127, 131, 132), (126, 130, 31, 240, 242), (126, 125, 129, 130), (125, 124, 128, 129), (124, 123, 127, 128), (158, 39, 244, 243), (122, 121, 125, 126), (121, 120, 124, 125), (120, 119, 123, 124), (118, 117, 121, 122, 241), (117, 116, 120, 121), (116, 115, 119, 120), (29, 114, 118, 30), (114, 113, 117, 118), (113, 112, 116, 117), (112, 111, 115, 116), (28, 110, 114, 29), (269, 113, 114, 110, 270), (109, 112, 113, 269, 268), (109, 108, 111, 112), (27, 107, 110, 28), (106, 109, 268, 265), (110, 107, 267, 270), (106, 105, 108, 109), (26, 104, 267, 107, 27), (104, 103, 266, 267), (101, 105, 106, 265, 102, 264, 263), (25, 100, 104, 26), (100, 99, 103, 104), (99, 98, 102, 103), (84, 87, 258, 255), (24, 96, 100, 25), (96, 95, 99, 100), (95, 94, 262, 98, 99), (23, 92, 96, 24), (92, 91, 95, 96), (91, 90, 94, 95), (90, 89, 93, 94), (22, 88, 92, 23), (259, 91, 92, 88, 260), (87, 90, 91, 259, 258), (87, 86, 89, 90), (22, 21, 85, 88), (88, 85, 257, 260), (139, 135, 271, 274), (87, 84, 83, 86), (1, 75, 257, 85, 21), (75, 76, 256, 257), (77, 78, 83, 84, 255), (37, 154, 82, 5), (154, 153, 81, 82), (153, 152, 80, 81), (152, 151, 79, 80), (271, 235, 236, 274), (277, 237, 238, 278), (279, 246, 247, 280), (293, 248, 249, 294), (288, 287, 291, 292), (287, 286, 290, 291), (286, 285, 289, 290), (282, 281, 283, 284), (250, 252, 253, 251), (245, 254, 243, 244), (273, 272, 275, 276), (239, 241, 242, 240), (267, 266, 269, 270), (266, 265, 268, 269), (262, 261, 263, 264), (260, 257, 256, 259), (259, 256, 255, 258), (215, 211, 293, 294), (136, 140, 275, 272), (162, 166, 253, 252), (70, 226, 254, 245), (188, 187, 285, 286), (172, 171, 281, 282), (5, 82, 252, 250), (133, 132, 272, 273), (30, 118, 241, 239), (103, 102, 265, 266), (94, 93, 261, 262), (76, 77, 255, 256)])
_uv = me_plane_002.uv_layers.new(name='UVMap')
_uv.uv.foreach_set('vector', [0.8691, 0.02515, 0.9283, 0.02515, 0.9283, 0.05479, 0.8691, 0.05479, 0.8691, -0.3899, 0.9283, -0.3899, 0.9283, -0.3751, 0.8691, -0.3751, 0.8691, -0.3454, 0.8691, -0.3751, 0.9283, -0.3751, 0.9283, -0.3454, 0.8691, -0.3454, 0.9283, -0.3454, 0.9283, -0.3306, 0.8691, -0.3306, 0.8691, -0.3306, 0.9283, -0.3306, 0.9283, -0.3009, 0.8691, -0.3009, 0.8691, -0.3009, 0.9283, -0.3009, 0.9283, -0.2861, 0.8691, -0.2861, 0.8691, -0.2918, 0.8691, -0.2861, 0.9283, -0.2861, 0.9283, -0.2565, 0.8691, -0.2565, 0.8691, -0.2565, 0.9283, -0.2565, 0.9283, -0.2417, 0.8691, -0.2417, 0.8691, -0.2417, 0.9283, -0.2417, 0.9283, -0.212, 0.8691, -0.212, 0.8691, -0.212, 0.9283, -0.212, 0.9283, -0.1972, 0.8691, -0.1972, 0.8691, -0.1972, 0.9283, -0.1972, 0.9283, -0.1675, 0.8691, -0.1675, 0.8691, -0.1675, 0.9283, -0.1675, 0.9283, -0.1527, 0.8691, -0.1527, 0.8691, -0.1527, 0.9283, -0.1527, 0.9283, -0.1231, 0.8691, -0.1231, 0.8691, -0.1231, 0.9283, -0.1231, 0.9283, -0.1083, 0.8691, -0.1083, 0.8691, -0.1083, 0.9283, -0.1083, 0.9283, -0.07861, 0.8691, -0.07861, 0.8691, -0.07861, 0.9283, -0.07861, 0.9283, -0.06379, 0.8691, -0.0695, 0.7505, -0.03414, 0.7505, -0.06379, 0.7505, -0.06379, 0.7505, -0.03414, 0.9283, -0.03414, 0.9283, -0.01932, 0.8691, -0.02503, 0.8691, -0.03414, 0.8691, -0.03414, 0.8691, 0.2475, 0.8691, 0.2771, 0.8691, 0.2771, 0.8691, 0.2475, 0.9283, 0.01032, 0.9283, 0.02515, 0.8691, 0.02515, 0.8691, 0.01032, 0.8691, 0.01032, 0.8691, 0.4698, 0.9283, 0.4698, 0.9283, 0.4995, 0.8691, 0.4995, 0.8691, 0.05479, 0.9283, 0.05479, 0.9283, 0.06961, 0.8691, 0.06961, 0.8691, 0.06961, 0.9283, 0.06961, 0.9283, 0.09926, 0.8691, 0.09926, 0.8691, 0.09926, 0.9283, 0.09926, 0.9283, 0.1141, 0.8691, 0.1084, 0.8691, 0.1437, 0.8691, 0.1141, 0.8691, 0.1141, 0.8691, 0.1437, 0.9283, 0.1437, 0.9283, 0.1585, 0.8691, 0.1585, 0.8691, 0.1528, 0.8691, 0.1437, 0.8691, 0.1437, 0.8691, 0.1585, 0.9283, 0.1585, 0.9283, 0.1882, 0.8691, 0.1882, 0.8691, 0.1882, 0.9283, 0.1882, 0.9283, 0.203, 0.8691, 0.203, 0.8691, 0.203, 0.9283, 0.203, 0.9283, 0.2327, 0.8691, 0.2327, 0.8691, 0.2327, 0.9283, 0.2327, 0.9283, 0.2475, 0.8691, 0.2475, 0.8691, 0.2418, 0.8691, 0.2475, 0.9283, 0.2475, 0.9283, 0.2771, 0.8691, 0.2771, 0.8691, 0.2771, 0.9283, 0.2771, 0.9283, 0.2919, 0.8691, 0.2919, 0.8691, 0.2919, 0.9283, 0.2919, 0.9283, 0.3216, 0.8691, 0.3216, 0.8691, 0.3216, 0.9283, 0.3216, 0.9283, 0.3364, 0.8691, 0.3364, 0.8691, 0.3364, 0.9283, 0.3364, 0.9283, 0.3661, 0.8691, 0.3661, 0.8691, 0.3661, 0.9283, 0.3661, 0.9283, 0.3809, 0.8691, 0.3752, 0.6912, 0.2771, 0.6912, 0.2475, 0.6912, 0.2475, 0.6912, 0.2771, 0.9283, 0.4105, 0.9283, 0.4253, 0.8691, 0.4253, 0.8691, 0.4105, 0.8691, 0.4105, 0.8691, 0.4253, 0.9283, 0.4253, 0.9283, 0.455, 0.8691, 0.455, 0.8691, 0.455, 0.9283, 0.455, 0.9283, 0.4698, 0.8691, 0.4698, 0.2032, 1.107, 0.2032, 1.092, 0.7961, 1.092, 0.7961, 1.389, 0.7665, 1.389, 0.7665, 1.374, 0.7368, 1.374, 0.7368, 1.359, 0.7072, 1.359, 0.7072, 1.344, 0.6775, 1.344, 0.6775, 1.329, 0.6479, 1.329, 0.6479, 1.315, 0.6183, 1.315, 0.6183, 1.3, 0.5886, 1.3, 0.5886, 1.285, 0.559, 1.285, 0.559, 1.27, 0.5293, 1.27, 0.5293, 1.255, 0.4997, 1.255, 0.4997, 1.241, 0.47, 1.241, 0.47, 1.226, 0.4404, 1.226, 0.4404, 1.211, 0.4107, 1.211, 0.4107, 1.196, 0.3811, 1.196, 0.3811, 1.181, 0.3515, 1.181, 0.3515, 1.166, 0.3218, 1.166, 0.3218, 1.152, 0.2922, 1.152, 0.2922, 1.137, 0.2625, 1.137, 0.2625, 1.122, 0.2329, 1.122, 0.2329, 1.107, 0.2026, 1.107, 0.1729, 1.107, 0.1729, 1.122, 0.1433, 1.122, 0.1433, 1.137, 0.1137, 1.137, 0.1137, 1.152, 0.08401, 1.152, 0.08401, 1.166, 0.05437, 1.166, 0.05437, 1.181, 0.02472, 1.181, 0.02472, 1.196, -0.004923, 1.196, -0.004923, 1.211, -0.03457, 1.211, -0.03457, 1.226, -0.06421, 1.226, -0.06421, 1.241, -0.09386, 1.241, -0.09386, 1.255, -0.1235, 1.255, -0.1235, 1.27, -0.1531, 1.27, -0.1531, 1.285, -0.1828, 1.285, -0.1828, 1.3, -0.2124, 1.3, -0.2124, 1.315, -0.2421, 1.315, -0.2421, 1.329, -0.2717, 1.329, -0.2717, 1.344, -0.3014, 1.344, -0.3014, 1.359, -0.331, 1.359, -0.331, 1.374, -0.3607, 1.374, -0.3607, 1.389, -0.3903, 1.383, -0.3903, 1.092, 0.2026, 1.092, 0.7961, 1.092, 0.2032, 1.092, 0.2032, -0.3899, 0.7961, -0.3899, 0.2026, 1.092, -0.3903, 1.092, -0.3903, -0.3899, 0.2026, -0.3899, 0.8561, 1.092, 0.7968, 1.092, 0.7968, -0.3899, 0.8561, -0.3899, 1.093, 1.092, 1.034, 1.092, 1.034, -0.3899, 1.093, -0.3899, 1.034, 1.092, 0.9746, 1.092, 0.9746, -0.3899, 1.034, -0.3899, 0.9746, 1.092, 0.9153, 1.092, 0.9153, -0.3899, 0.9746, -0.3899, 0.9153, 1.092, 0.8561, 1.092, 0.8561, -0.3899, 0.9153, -0.3899, 0.6912, 0.455, 0.7505, 0.455, 0.7505, 0.4698, 0.6912, 0.4698, 0.6912, 0.4641, 0.7505, 0.455, 0.8098, 0.455, 0.8098, 0.4698, 0.7505, 0.4698, 0.8098, 0.455, 0.8691, 0.455, 0.8691, 0.4698, 0.8098, 0.4698, 0.6319, 0.4253, 0.6912, 0.4253, 0.6912, 0.455, 0.6319, 0.455, 0.6912, 0.4253, 0.7505, 0.4253, 0.7505, 0.455, 0.6912, 0.455, 0.7505, 0.4253, 0.8098, 0.4253, 0.8098, 0.455, 0.7505, 0.455, 0.8098, 0.4253, 0.8691, 0.4253, 0.8691, 0.455, 0.8098, 0.455, 0.6319, 0.4105, 0.6912, 0.4105, 0.6912, 0.4253, 0.6319, 0.4253, 0.6912, 0.4105, 0.7505, 0.4105, 0.7505, 0.4253, 0.6912, 0.4253, 0.7505, 0.4105, 0.8098, 0.4105, 0.8098, 0.4253, 0.7505, 0.4253, 0.8098, 0.4105, 0.8691, 0.4105, 0.8691, 0.4253, 0.8098, 0.4253, 0.6319, 0.3809, 0.6912, 0.3809, 0.6912, 0.4105, 0.6319, 0.4105, 0.6912, 0.3809, 0.7505, 0.3809, 0.7505, 0.4105, 0.6912, 0.4105, 0.7505, 0.3809, 0.8098, 0.3809, 0.8098, 0.4105, 0.7505, 0.4105, 0.8098, 0.3809, 0.8691, 0.3809, 0.8691, 0.4105, 0.8098, 0.4105, 0.6319, 0.3661, 0.6912, 0.3661, 0.6912, 0.3809, 0.6319, 0.3809, 0.6912, 0.3661, 0.7505, 0.3661, 0.7505, 0.3809, 0.6912, 0.3809, 0.7505, 0.3661, 0.8098, 0.3661, 0.8098, 0.3809, 0.7505, 0.3809, 0.8098, 0.3661, 0.8691, 0.3661, 0.8691, 0.3752, 0.8691, 0.3809, 0.8098, 0.3809, 0.6319, 0.3364, 0.6912, 0.3364, 0.6912, 0.3661, 0.6319, 0.3661, 0.6912, 0.3364, 0.7505, 0.3364, 0.7505, 0.3661, 0.6912, 0.3661, 0.7505, 0.3364, 0.8098, 0.3364, 0.8098, 0.3661, 0.7505, 0.3661, 0.8098, 0.3364, 0.8691, 0.3364, 0.8691, 0.3661, 0.8098, 0.3661, 0.6319, 0.3216, 0.6912, 0.3216, 0.6912, 0.3364, 0.6319, 0.3364, 0.6912, 0.3216, 0.7505, 0.3216, 0.7505, 0.3364, 0.6912, 0.3364, 0.7505, 0.3216, 0.8098, 0.3216, 0.8098, 0.3364, 0.7505, 0.3364, 0.8098, 0.3216, 0.8691, 0.3216, 0.8691, 0.3364, 0.8098, 0.3364, 0.6319, 0.2919, 0.6912, 0.2919, 0.6912, 0.3216, 0.6319, 0.3216, 0.6912, 0.2919, 0.7505, 0.2919, 0.7505, 0.3216, 0.6912, 0.3216, 0.7505, 0.2919, 0.8098, 0.2919, 0.8098, 0.3216, 0.7505, 0.3216, 0.8098, 0.2919, 0.8691, 0.2919, 0.8691, 0.3216, 0.8098, 0.3216, 0.6319, 0.2771, 0.6912, 0.2771, 0.6912, 0.2919, 0.6319, 0.2919, 0.7505, 0.2771, 0.7505, 0.2919, 0.6912, 0.2919, 0.6912, 0.2771, 0.6912, 0.2771, 0.8098, 0.2771, 0.8098, 0.2919, 0.7505, 0.2919, 0.7505, 0.2771, 0.8691, 0.2771, 0.8691, 0.2919, 0.8098, 0.2919, 0.8098, 0.2771, 0.8691, 0.2771, 0.6319, 0.2475, 0.6912, 0.2475, 0.6912, 0.2771, 0.6319, 0.2771, 0.8691, 0.01032, 0.8691, -0.01932, 0.8691, -0.01932, 0.8691, 0.01032, 0.8691, -0.2861, 0.8691, -0.2565, 0.8691, -0.2565, 0.8691, -0.2861, 0.6912, -0.1527, 0.6912, -0.1231, 0.6912, -0.1231, 0.6912, -0.1527, 0.6319, 0.2327, 0.6912, 0.2327, 0.6912, 0.2418, 0.6912, 0.2475, 0.6319, 0.2475, 0.6912, 0.2327, 0.7505, 0.2327, 0.7505, 0.2475, 0.6912, 0.2418, 0.7505, 0.2327, 0.8098, 0.2327, 0.8098, 0.2475, 0.7505, 0.2475, 0.6319, 0.203, 0.6912, 0.203, 0.6912, 0.2327, 0.6319, 0.2327, 0.6912, 0.203, 0.7505, 0.203, 0.7505, 0.2327, 0.6912, 0.2327, 0.7505, 0.203, 0.8098, 0.203, 0.8098, 0.2327, 0.7505, 0.2327, 0.8098, 0.203, 0.8691, 0.203, 0.8691, 0.2327, 0.8098, 0.2327, 0.6319, 0.1882, 0.6912, 0.1882, 0.6912, 0.203, 0.6319, 0.203, 0.6912, 0.1882, 0.7505, 0.1882, 0.7505, 0.203, 0.6912, 0.203, 0.7505, 0.1882, 0.8098, 0.1882, 0.8098, 0.203, 0.7505, 0.203, 0.8691, 0.1882, 0.8691, 0.203, 0.8098, 0.203, 0.8098, 0.1882, 0.8098, 0.1882, 0.8691, 0.1882, 0.6319, 0.1585, 0.6912, 0.1585, 0.6912, 0.1882, 0.6319, 0.1882, 0.6912, 0.1585, 0.7505, 0.1585, 0.7505, 0.1882, 0.6912, 0.1882, 0.7505, 0.1585, 0.8098, 0.1585, 0.8098, 0.1882, 0.7505, 0.1882, 0.8098, -0.2565, 0.8098, -0.2861, 0.8098, -0.2861, 0.8098, -0.2565, 0.6319, 0.1437, 0.6912, 0.1437, 0.6912, 0.1585, 0.6319, 0.1585, 0.6912, 0.1437, 0.7505, 0.1437, 0.7505, 0.1585, 0.6912, 0.1585, 0.7505, 0.1437, 0.8098, 0.1437, 0.8098, 0.1528, 0.8098, 0.1585, 0.7505, 0.1585, 0.6319, 0.1141, 0.6912, 0.1141, 0.6912, 0.1437, 0.6319, 0.1437, 0.6912, 0.1141, 0.7505, 0.1141, 0.7505, 0.1437, 0.6912, 0.1437, 0.7505, 0.1141, 0.8098, 0.1141, 0.8098, 0.1437, 0.7505, 0.1437, 0.8098, 0.1141, 0.8691, 0.1141, 0.8691, 0.1437, 0.8098, 0.1437, 0.6912, 0.09926, 0.6912, 0.1141, 0.6319, 0.1141, 0.6319, 0.09926, 0.6912, 0.09926, 0.6912, 0.09926, 0.7505, 0.09926, 0.7505, 0.1141, 0.6912, 0.1141, 0.7505, 0.09926, 0.8098, 0.09926, 0.8098, 0.1141, 0.7505, 0.1141, 0.8098, 0.09926, 0.8691, 0.09926, 0.8691, 0.1084, 0.8691, 0.1141, 0.8098, 0.1141, 0.8691, 0.1585, 0.8691, 0.1882, 0.8691, 0.1882, 0.8691, 0.1585, 0.6912, 0.06961, 0.7505, 0.06961, 0.7505, 0.09926, 0.6912, 0.09926, 0.7505, 0.06961, 0.8098, 0.06961, 0.8098, 0.09926, 0.7505, 0.09926, 0.8098, 0.06961, 0.8691, 0.06961, 0.8691, 0.09926, 0.8098, 0.09926, 0.6912, 0.05479, 0.7505, 0.05479, 0.7505, 0.06961, 0.6912, 0.06961, 0.6912, 0.0639, 0.7505, 0.05479, 0.8098, 0.05479, 0.8098, 0.06961, 0.7505, 0.06961, 0.8098, 0.05479, 0.8691, 0.05479, 0.8691, 0.06961, 0.8098, 0.06961, 0.8098, 0.1882, 0.8098, 0.1585, 0.8098, 0.1585, 0.8098, 0.1882, 0.6912, 0.4698, 0.7505, 0.4698, 0.7505, 0.4995, 0.6912, 0.4995, 0.7505, 0.4698, 0.8098, 0.4698, 0.8098, 0.4995, 0.7505, 0.4995, 0.8098, 0.4698, 0.8691, 0.4698, 0.8691, 0.4995, 0.8098, 0.4995, 0.6319, 0.01032, 0.6912, 0.01032, 0.6912, 0.02515, 0.6319, 0.02515, 0.6912, 0.01032, 0.7505, 0.01032, 0.7505, 0.02515, 0.6912, 0.02515, 0.7505, 0.01032, 0.8098, 0.01032, 0.8098, 0.02515, 0.7505, 0.02515, 0.8098, 0.01032, 0.8691, 0.01032, 0.8691, 0.02515, 0.8098, 0.02515, 0.6319, -0.01932, 0.6912, -0.01932, 0.6912, 0.01032, 0.6319, 0.01032, 0.6912, -0.01932, 0.7505, -0.01932, 0.7505, 0.01032, 0.6912, 0.01032, 0.7505, -0.01932, 0.8098, -0.01932, 0.8098, 0.01032, 0.7505, 0.01032, 0.8098, -0.01932, 0.8691, -0.01932, 0.8691, 0.01032, 0.8098, 0.01032, 0.6319, -0.03414, 0.6912, -0.03414, 0.6912, -0.01932, 0.6319, -0.01932, 0.6912, -0.03414, 0.7505, -0.03414, 0.7505, -0.01932, 0.6912, -0.01932, 0.8098, -0.03414, 0.8098, -0.01932, 0.7505, -0.01932, 0.7505, -0.03414, 0.7505, -0.03414, 0.8098, -0.03414, 0.8098, -0.03414, 0.8691, -0.03414, 0.8691, -0.02503, 0.8691, -0.01932, 0.8098, -0.01932, 0.6319, -0.06379, 0.6912, -0.06379, 0.6912, -0.03414, 0.6319, -0.03414, 0.6912, -0.06379, 0.7505, -0.06379, 0.7505, -0.03414, 0.6912, -0.03414, 0.6912, 0.4698, 0.6912, 0.4995, 0.6912, 0.4995, 0.6912, 0.4698, 0.8098, -0.06379, 0.8691, -0.06379, 0.8691, -0.03414, 0.8098, -0.03414, 0.6319, -0.07861, 0.6912, -0.07861, 0.6912, -0.06379, 0.6319, -0.06379, 0.6912, -0.07861, 0.7505, -0.07861, 0.7505, -0.0695, 0.7505, -0.06379, 0.6912, -0.06379, 0.8098, -0.07861, 0.8691, -0.07861, 0.8691, -0.0695, 0.8691, -0.06379, 0.8098, -0.06379, 0.8098, -0.0695, 0.6319, -0.1083, 0.6912, -0.1083, 0.6912, -0.07861, 0.6319, -0.07861, 0.6912, -0.1083, 0.7505, -0.1083, 0.7505, -0.07861, 0.6912, -0.07861, 0.7505, -0.1083, 0.8098, -0.1083, 0.8098, -0.07861, 0.7505, -0.07861, 0.8098, -0.1083, 0.8691, -0.1083, 0.8691, -0.07861, 0.8098, -0.07861, 0.6912, -0.1231, 0.6912, -0.1083, 0.6319, -0.1083, 0.6319, -0.1231, 0.6912, -0.1231, 0.6912, -0.1231, 0.7505, -0.1231, 0.7505, -0.1083, 0.6912, -0.1083, 0.7505, -0.1231, 0.8098, -0.1231, 0.8098, -0.1083, 0.7505, -0.1083, 0.8098, -0.1231, 0.8691, -0.1231, 0.8691, -0.1083, 0.8098, -0.1083, 0.0, 0.0, 0.0, 0.0, 0.0, 0.0, 0.0, 0.0, 0.6912, -0.1527, 0.7505, -0.1527, 0.7505, -0.1231, 0.6912, -0.1231, 0.7505, -0.1527, 0.8098, -0.1527, 0.8098, -0.1231, 0.7505, -0.1231, 0.8098, -0.1527, 0.8691, -0.1527, 0.8691, -0.1231, 0.8098, -0.1231, 0.6912, -0.1675, 0.7505, -0.1675, 0.7505, -0.1527, 0.6912, -0.1527, 0.6912, -0.1584, 0.7505, -0.1675, 0.8098, -0.1675, 0.8098, -0.1527, 0.7505, -0.1527, 0.8098, -0.1675, 0.8691, -0.1675, 0.8691, -0.1527, 0.8098, -0.1527, 0.6319, -0.1972, 0.6912, -0.1972, 0.6912, -0.1675, 0.6319, -0.1675, 0.6912, -0.1972, 0.7505, -0.1972, 0.7505, -0.1675, 0.6912, -0.1675, 0.7505, -0.1972, 0.8098, -0.1972, 0.8098, -0.1675, 0.7505, -0.1675, 0.8098, -0.1972, 0.8691, -0.1972, 0.8691, -0.1675, 0.8098, -0.1675, 0.6319, -0.212, 0.6912, -0.212, 0.6912, -0.1972, 0.6319, -0.1972, 0.7505, -0.212, 0.7505, -0.1972, 0.6912, -0.1972, 0.6912, -0.212, 0.6912, -0.212, 0.8098, -0.212, 0.8098, -0.1972, 0.7505, -0.1972, 0.7505, -0.212, 0.8098, -0.212, 0.8098, -0.212, 0.8691, -0.212, 0.8691, -0.1972, 0.8098, -0.1972, 0.6319, -0.2417, 0.6912, -0.2417, 0.6912, -0.212, 0.6319, -0.212, 0.8098, -0.2417, 0.8098, -0.212, 0.8098, -0.212, 0.8098, -0.2417, 0.6912, -0.212, 0.6912, -0.2417, 0.6912, -0.2417, 0.6912, -0.212, 0.8098, -0.2417, 0.8691, -0.2417, 0.8691, -0.212, 0.8098, -0.212, 0.6319, -0.2565, 0.6912, -0.2565, 0.6912, -0.2474, 0.6912, -0.2417, 0.6319, -0.2417, 0.6912, -0.2565, 0.7505, -0.2565, 0.7505, -0.2417, 0.6912, -0.2474, 0.8691, -0.2565, 0.8691, -0.2417, 0.8098, -0.2417, 0.8098, -0.2474, 0.8098, -0.2565, 0.8098, -0.2565, 0.8691, -0.2565, 0.6319, -0.2861, 0.6912, -0.2861, 0.6912, -0.2565, 0.6319, -0.2565, 0.6912, -0.2861, 0.7505, -0.2861, 0.7505, -0.2565, 0.6912, -0.2565, 0.7505, -0.2861, 0.8098, -0.2861, 0.8098, -0.2565, 0.7505, -0.2565, 0.8098, -0.3751, 0.8098, -0.3454, 0.8098, -0.3454, 0.8098, -0.3751, 0.6319, -0.3009, 0.6912, -0.3009, 0.6912, -0.2861, 0.6319, -0.2861, 0.6912, -0.3009, 0.7505, -0.3009, 0.7505, -0.2861, 0.6912, -0.2861, 0.7505, -0.3009, 0.8098, -0.3009, 0.8098, -0.2918, 0.8098, -0.2861, 0.7505, -0.2861, 0.6319, -0.3306, 0.6912, -0.3306, 0.6912, -0.3009, 0.6319, -0.3009, 0.6912, -0.3306, 0.7505, -0.3306, 0.7505, -0.3009, 0.6912, -0.3009, 0.7505, -0.3306, 0.8098, -0.3306, 0.8098, -0.3009, 0.7505, -0.3009, 0.8098, -0.3306, 0.8691, -0.3306, 0.8691, -0.3009, 0.8098, -0.3009, 0.6319, -0.3454, 0.6912, -0.3454, 0.6912, -0.3306, 0.6319, -0.3306, 0.7505, -0.3454, 0.7505, -0.3306, 0.6912, -0.3306, 0.6912, -0.3454, 0.6912, -0.3454, 0.8098, -0.3454, 0.8098, -0.3306, 0.7505, -0.3306, 0.7505, -0.3454, 0.8098, -0.3454, 0.8098, -0.3454, 0.8691, -0.3454, 0.8691, -0.3306, 0.8098, -0.3306, 0.6319, -0.3454, 0.6319, -0.3751, 0.6912, -0.3751, 0.6912, -0.3454, 0.6912, -0.3454, 0.6912, -0.3751, 0.6912, -0.3751, 0.6912, -0.3454, 0.8691, -0.03414, 0.8691, -0.06379, 0.8691, -0.06379, 0.8691, -0.03414, 0.8098, -0.3454, 0.8098, -0.3751, 0.8691, -0.3751, 0.8691, -0.3454, 0.6319, -0.3899, 0.6912, -0.3899, 0.6912, -0.3808, 0.6912, -0.3751, 0.6319, -0.3751, 0.6912, -0.3899, 0.7505, -0.3899, 0.7505, -0.3751, 0.6912, -0.3808, 0.8098, -0.3899, 0.8691, -0.3899, 0.8691, -0.3751, 0.8098, -0.3751, 0.8098, -0.3808, 0.6319, 0.02515, 0.6912, 0.02515, 0.6912, 0.05479, 0.6319, 0.05479, 0.6912, 0.02515, 0.7505, 0.02515, 0.7505, 0.05479, 0.6912, 0.05479, 0.7505, 0.02515, 0.8098, 0.02515, 0.8098, 0.05479, 0.7505, 0.05479, 0.8098, 0.02515, 0.8691, 0.02515, 0.8691, 0.05479, 0.8098, 0.05479, 0.8691, -0.06379, 0.9283, -0.06379, 0.9283, -0.03414, 0.8691, -0.03414, 0.8691, -0.01932, 0.9283, -0.01932, 0.9283, 0.01032, 0.8691, 0.01032, 0.8691, 0.1141, 0.9283, 0.1141, 0.9283, 0.1437, 0.8691, 0.1437, 0.8691, 0.3809, 0.9283, 0.3809, 0.9283, 0.4105, 0.8691, 0.4105, 0.6912, 0.2475, 0.7505, 0.2475, 0.7505, 0.2771, 0.6912, 0.2771, 0.7505, 0.2475, 0.8098, 0.2475, 0.8098, 0.2771, 0.7505, 0.2771, 0.8098, 0.2475, 0.8691, 0.2475, 0.8691, 0.2771, 0.8098, 0.2771, 0.8098, 0.1585, 0.8691, 0.1585, 0.8691, 0.1882, 0.8098, 0.1882, 0.6319, 0.06961, 0.6912, 0.06961, 0.6912, 0.09926, 0.6319, 0.09926, 0.6319, 0.4698, 0.6912, 0.4698, 0.6912, 0.4995, 0.6319, 0.4995, 0.7505, -0.06379, 0.8098, -0.06379, 0.8098, -0.03414, 0.7505, -0.03414, 0.6319, -0.1527, 0.6912, -0.1527, 0.6912, -0.1231, 0.6319, -0.1231, 0.6912, -0.2417, 0.7505, -0.2417, 0.7505, -0.212, 0.6912, -0.212, 0.7505, -0.2417, 0.8098, -0.2417, 0.8098, -0.212, 0.7505, -0.212, 0.8098, -0.2861, 0.8691, -0.2861, 0.8691, -0.2565, 0.8098, -0.2565, 0.6912, -0.3454, 0.6912, -0.3751, 0.7505, -0.3751, 0.7505, -0.3454, 0.7505, -0.3454, 0.7505, -0.3751, 0.8098, -0.3751, 0.8098, -0.3454, 0.8691, 0.4105, 0.8691, 0.3809, 0.8691, 0.3809, 0.8691, 0.4105, 0.8098, -0.06379, 0.8098, -0.03414, 0.8098, -0.03414, 0.8098, -0.06379, 0.6912, 0.06961, 0.6912, 0.09926, 0.6912, 0.09926, 0.6912, 0.06961, 0.6319, 0.455, 0.6912, 0.455, 0.6912, 0.4698, 0.6319, 0.4698, 0.8098, 0.2327, 0.8691, 0.2327, 0.8691, 0.2475, 0.8098, 0.2475, 0.8098, 0.1437, 0.8691, 0.1437, 0.8691, 0.1585, 0.8098, 0.1528, 0.6319, 0.05479, 0.6912, 0.05479, 0.6912, 0.06961, 0.6319, 0.06961, 0.7505, -0.07861, 0.8098, -0.07861, 0.8098, -0.06379, 0.7505, -0.0695, 0.6319, -0.1675, 0.6912, -0.1675, 0.6912, -0.1527, 0.6319, -0.1527, 0.7505, -0.2565, 0.8098, -0.2565, 0.8098, -0.2417, 0.7505, -0.2417, 0.8098, -0.3009, 0.8691, -0.3009, 0.8691, -0.2861, 0.8098, -0.2918, 0.7505, -0.3899, 0.8098, -0.3899, 0.8098, -0.3751, 0.7505, -0.3751])
me_plane_002.materials.append(mat_material)
me_plane_002.update()

# ---- objects
ob_plane = bpy.data.objects.new('Plane', me_plane)
ob_plane_002 = bpy.data.objects.new('Plane.002', me_plane_002)

# ---- transforms, parenting, visibility, modifiers, constraints
ob_plane.location = (0.0, -0.9319, 0.0)
ob_plane_002.location = (0.0, 6.0, 0.0)

# ---- collection membership
col_collection.objects.link(ob_plane)
col_collection.objects.link(ob_plane_002)

# ---- scene / render settings (as saved in the file)
scene.frame_start = 1; scene.frame_end = 250; scene.frame_set(1)
scene.render.engine = 'BLENDER_EEVEE_NEXT'
scene.render.bake_bias = 0.0
scene.render.bake_samples = 0
scene.cycles.sampling_pattern = 'TABULATED_SOBOL'
scene.view_settings.view_transform = 'Filmic'
bpy.context.view_layer.update()

# ---- added for rendering (the .blend has no active camera and no usable light): camera, sun
cam_auto = bpy.data.cameras.new('AutoCamera')
cam_auto.lens = 50.0
cam_auto.sensor_width = 36.0
cam_auto.clip_end = 1000.0
ob_auto_camera = bpy.data.objects.new('AutoCamera', cam_auto)
scene.collection.objects.link(ob_auto_camera)
ob_auto_camera.location = (25.4984, -28.064, 8.39872)
ob_auto_camera.rotation_euler = (1.09748, -7.21219e-08, 0.694738)
scene.camera = ob_auto_camera
light_auto_sun = bpy.data.lights.new('AutoSun', 'SUN')
light_auto_sun.energy = 3.0
light_auto_sun.angle = 0.0523599
ob_auto_sun = bpy.data.objects.new('AutoSun', light_auto_sun)
scene.collection.objects.link(ob_auto_sun)
ob_auto_sun.rotation_euler = (0.872665, 0.174533, 0.523599)
bpy.context.view_layer.update()

